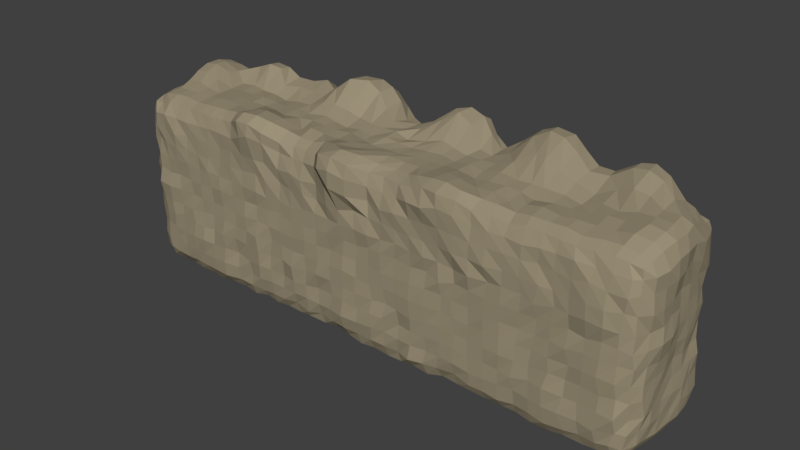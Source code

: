 # Source: terrain-large2.blend  (saved by Blender 2.79.0; exported with 4.5.12 LTS)
import bpy
from mathutils import Matrix  # noqa: F401  (used for matrix-valued properties, if any)

bpy.ops.wm.read_factory_settings(use_empty=True)
scene = bpy.context.scene
scene.name = 'Scene'

# ---- collections
col_collection_1 = bpy.data.collections.new('Collection 1'); scene.collection.children.link(col_collection_1)

# ---- materials (node trees are filled in below, after node groups)
mat_rock = bpy.data.materials.new('rock')
mat_rock.alpha_threshold = 0.0
mat_rock.use_transparent_shadow = False
mat_rock.diffuse_color = (0.3325, 0.2831, 0.1912, 1.0)
mat_rock.roughness = 0.5
mat_rock.line_color = (0.0, 0.0, 0.0, 1.0)

# ---- material node trees

# ---- world
world_world = bpy.data.worlds.new('World'); scene.world = world_world
world_world.color = (0.05088, 0.05088, 0.05088)
world_world.use_sun_shadow = False
world_world.sun_shadow_jitter_overblur = 0.0
world_world.cycles.sampling_method = 'MANUAL'

# ---- meshes
me_cube = bpy.data.meshes.new('Cube')
me_cube.from_pydata([(-0.9854, -2.019, -0.9725), (-0.9767, -2.357, 1.178), (-0.9373, 1.961, -1.003), (-1.058, 1.983, 0.8787), (0.9242, -1.958, -1.016), (0.9378, -1.805, 0.8356), (0.9661, 2.024, -1.069), (1.001, 2.343, 1.466), (-2.998, 1.974, -0.9332), (-3.005, -1.978, -1.023), (-2.965, -1.91, 0.8122), (-2.964, 2.302, 1.409), (-4.994, 2.037, -1.015), (-5.01, -2.02, -0.989), (-4.985, -1.903, 0.9358), (-4.986, 2.003, 1.002), (3.01, 1.948, 1.048), (3.032, 1.998, -0.9954), (2.935, -1.979, -0.986), (2.925, -2.121, 1.075), (5.031, 2.09, 1.244), (4.909, 2.008, -1.091), (5.01, -1.999, -0.9684), (5.021, -1.796, 0.7493), (-6.921, 1.902, -0.9765), (-7.025, -2.005, -0.9968), (-6.988, -1.788, 0.7925), (-7.063, 1.879, 1.094), (7.065, 2.136, 1.405), (7.03, 1.973, -0.9965), (7.01, -2.008, -0.986), (6.959, -1.845, 0.8147), (-8.739, 1.799, -1.076), (-8.728, -1.72, -0.9629), (-8.696, -1.708, 0.6611), (-8.766, 1.742, 0.8636), (8.697, 1.696, 0.693), (8.698, 1.758, -1.035), (8.765, -1.829, -1.027), (8.707, -1.695, 0.739), (-0.9052, 2.064, -2.924), (-1.005, -2.007, -3.002), (1.051, 1.924, -3.072), (1.083, -1.943, -3.009), (-2.929, 1.965, -2.939), (-2.971, -2.007, -2.987), (-5.055, 2.044, -2.988), (-5.048, -2.034, -2.946), (3.008, -1.987, -2.978), (3.065, 1.99, -2.969), (5.031, -2.057, -2.986), (4.973, 2.029, -2.911), (-6.94, 1.958, -3.085), (-6.925, -2.023, -3.02), (6.998, -1.889, -2.983), (7.004, 1.919, -2.918), (-8.762, 1.757, -2.997), (-8.825, -1.747, -2.995), (8.78, -1.771, -2.992), (8.756, 1.727, -3.06), (-1.004, 1.731, -4.809), (-0.9398, -1.748, -4.676), (1.065, 1.757, -4.785), (1.048, -1.778, -4.866), (-2.911, 1.738, -4.757), (-3.049, -1.728, -4.784), (-4.998, 1.787, -4.74), (-4.97, -1.729, -4.795), (3.008, -1.741, -4.728), (3.071, 1.846, -4.779), (5.035, -1.718, -4.82), (4.995, 1.704, -4.849), (-6.951, 1.805, -4.776), (-7.006, -1.815, -4.778), (6.989, -1.787, -4.777), (6.994, 1.843, -4.778), (-8.746, 1.705, -4.702), (-8.72, -1.661, -4.622), (8.643, -1.726, -4.676), (8.716, 1.732, -4.688), (-0.9783, -0.0891, 0.9762), (0.9863, 0.002206, 0.9981), (-2.906, 0.05053, 1.056), (-4.993, -0.006287, 1.006), (2.95, -0.0416, 0.9842), (4.883, -0.04917, 1.063), (-7.032, 0.04489, 0.9747), (7.1, -0.06959, 1.095), (-8.958, -0.03479, -0.9764), (-8.873, 0.04367, 0.9924), (8.991, -0.02861, -0.9709), (8.938, -0.02633, 1.083), (-8.973, 0.01741, -2.978), (8.979, 0.01108, -3.026), (-0.9676, 0.02444, -5.021), (0.9956, -0.02243, -5.002), (-2.99, -0.09398, -5.007), (-5.038, -0.05726, -5.018), (2.99, -0.0302, -4.952), (5.012, 0.03729, -5.128), (-7.035, -0.04241, -4.973), (7.065, -0.05605, -4.982), (-8.773, 0.001231, -4.775), (8.882, 0.007502, -4.793), (4.983, -1.995, -2.02), (-0.9928, -2.154, 0.09988), (-1.029, 0.9793, 1.099), (-1.009, 2.023, 0.002129), (0.001901, 2.011, -1.026), (-0.04206, 1.879, 0.8912), (1.07, 2.194, 0.2128), (3.07, -1.954, -1.974), (0.9749, -0.9827, 1.007), (0.946, -2.027, -0.07194), (0.001578, -2.048, -0.9632), (0.009159, -2.311, 1.089), (-0.9722, 2.011, -1.986), (-3.01, -1.996, -0.01203), (-3.098, 1.341, 1.83), (-3.001, 2.084, 0.05588), (-2.015, 2.021, -0.9922), (-2.005, 2.348, 1.39), (-1.998, -1.791, 0.7934), (-1.999, -2.01, -1.007), (1.061, 1.984, -1.926), (-4.971, -2.005, 0.03549), (-4.988, 1.123, 1.184), (-5.046, 2.022, 0.007393), (-3.92, 1.949, 0.9545), (-3.986, -2.166, 1.204), (-3.911, -2.067, -0.9971), (-4.05, 2.049, -0.9906), (3.039, 2.052, -0.06448), (-3.07, -2.009, -2.054), (2.985, -1.146, 1.167), (2.982, -2.083, 0.05825), (2.03, 2.042, -0.9951), (1.996, -1.991, -1.008), (1.964, -1.918, 0.9001), (1.939, 2.015, 1.118), (4.991, 2.015, -0.05371), (-4.967, -2.003, -2.004), (4.985, -1.002, 0.9812), (5.009, -2.015, -0.0007531), (3.865, 2.014, -0.9872), (3.988, -2.076, -1.01), (3.934, -1.948, 0.8305), (4.004, 2.275, 1.707), (-6.977, 1.948, -2.075), (-7.034, -1.975, -0.02211), (-6.934, 1.226, 1.412), (-7.007, 1.952, 0.002231), (-5.978, 1.995, -1.012), (-6.013, 1.878, 0.9932), (-5.971, -1.855, 0.8487), (-6.098, -2.041, -0.961), (7.025, 2.101, 0.0965), (-4.979, 2.002, -2.01), (7.015, -0.9816, 1.038), (7.003, -1.995, -0.0327), (6.049, -1.781, 0.8351), (6.021, 1.989, 1.005), (5.911, 2.06, -1.029), (5.996, -2.028, -1.091), (-8.915, -0.9873, -1.021), (-8.771, -1.786, -0.0235), (-8.996, 1.001, 1.066), (-8.755, 1.827, 0.04276), (-7.989, 2.013, -0.9433), (-8.036, 1.82, 0.8537), (-7.916, -1.78, 0.8428), (-7.989, -2.0, -1.005), (8.77, 1.819, 0.0446), (8.965, 0.9769, -0.9935), (8.847, -1.06, 0.994), (8.745, -1.778, 0.07812), (7.99, -1.752, 0.8567), (7.975, 1.861, 0.9209), (7.949, 1.926, -1.033), (8.018, -2.104, -0.9412), (-1.099, -1.98, -4.023), (0.08705, 1.958, -2.997), (8.789, 1.772, -4.004), (-0.05434, -2.024, -3.043), (8.782, -1.759, -3.98), (-1.976, 1.999, -2.962), (-1.986, -1.988, -3.043), (-6.982, 2.001, -4.006), (-3.982, -2.068, -3.063), (-4.026, 2.025, -2.993), (-7.031, -2.041, -4.044), (2.026, 1.986, -3.014), (2.022, -2.015, -3.124), (-8.772, -1.78, -4.0), (3.961, 1.998, -2.989), (3.956, -1.976, -3.023), (-5.017, 1.901, -3.891), (-5.949, 2.034, -2.905), (-6.042, -1.989, -3.002), (-3.003, 1.973, -4.006), (5.922, 1.976, -2.984), (5.918, -1.954, -3.029), (-8.977, -0.992, -3.002), (-7.963, 1.954, -2.971), (-7.925, -2.011, -3.034), (9.012, 0.9627, -3.008), (7.982, 2.012, -3.019), (8.038, -1.979, -2.967), (-0.9971, -1.96, -1.987), (-8.8, 1.742, -2.033), (-3.022, 1.991, -1.952), (7.022, 2.022, -1.992), (5.015, 1.943, -2.062), (-6.969, -1.949, -2.032), (6.996, -2.056, -1.987), (8.675, 1.777, -1.951), (-8.76, -1.734, -2.074), (8.822, -1.82, -1.954), (2.974, 2.027, -1.975), (0.9195, -1.988, -2.036), (-1.014, -0.9808, -4.984), (0.006038, 1.674, -4.806), (1.063, 0.9473, -4.997), (0.06012, -1.855, -4.815), (-2.935, -0.913, -4.927), (-1.986, 1.803, -4.768), (-2.094, -1.815, -4.712), (-5.004, -0.9635, -4.992), (-3.925, -1.768, -4.705), (-3.987, 1.757, -4.764), (2.923, 1.035, -4.976), (2.107, 1.757, -4.817), (2.002, -1.797, -4.79), (4.992, 1.005, -5.007), (3.994, 1.784, -4.802), (3.927, -1.823, -4.717), (-7.082, -1.015, -4.979), (-6.027, 1.802, -4.739), (-6.038, -1.765, -4.864), (7.076, 0.952, -4.986), (6.025, 1.694, -4.7), (6.028, -1.826, -4.817), (-8.76, -0.9788, -4.772), (-7.991, 1.777, -4.769), (-8.013, -1.717, -4.785), (8.795, 0.9952, -4.76), (7.999, 1.72, -4.737), (7.989, -1.768, -4.764), (1.031, -1.945, -3.982), (-5.007, -1.987, -4.006), (2.955, 2.002, -3.961), (1.01, 1.978, -3.971), (7.016, 2.0, -3.951), (3.014, -1.978, -3.964), (6.889, -2.043, -3.987), (-0.9717, 1.986, -4.002), (4.962, 1.984, -3.979), (-3.035, -1.957, -4.029), (4.989, -1.985, -3.983), (-8.722, 1.7, -4.003), (-0.9611, -1.027, 1.096), (0.9259, 1.5, 1.705), (-2.935, -0.9718, 0.9467), (-4.929, -1.124, 1.091), (2.981, 1.126, 1.122), (4.948, 1.38, 1.626), (-6.948, -0.9143, 0.9861), (7.084, 1.37, 1.711), (-8.977, 0.9922, -1.02), (-8.733, -0.8858, 0.8424), (9.051, -0.9356, -1.032), (8.791, 0.8571, 0.9597), (-8.99, 0.9644, -3.026), (9.015, -1.01, -3.012), (-0.9251, 1.048, -4.952), (0.9932, -0.9951, -4.996), (-3.054, 1.026, -4.998), (-5.035, 0.9721, -4.974), (2.99, -0.8998, -4.985), (4.98, -0.9853, -4.998), (-6.989, 1.03, -5.046), (7.006, -0.9922, -5.012), (-8.746, 1.002, -4.849), (8.783, -1.013, -4.74), (-8.928, -0.008814, -4.029), (8.065, 0.005582, -4.952), (-8.004, 0.06205, -5.016), (6.012, -0.01304, -5.028), (-6.057, -0.09966, -4.989), (3.993, 0.01598, -5.02), (-4.008, -0.02579, -4.997), (-1.882, -0.006755, -4.987), (-0.003263, 0.01593, -5.031), (2.013, 0.004029, -4.939), (8.996, 0.014, -1.992), (-8.965, -0.002662, -1.99), (9.033, 0.06793, -3.998), (9.056, -0.1074, 0.1575), (-8.168, 0.04367, 1.28), (-8.984, -0.0428, -0.0604), (8.112, -0.1056, 1.285), (-6.029, 0.01508, 1.01), (4.039, -0.014, 1.032), (6.047, -0.08135, 0.9568), (1.976, -0.02416, 0.9766), (-2.006, -0.02844, 0.9459), (-4.01, -0.01767, 1.044), (-0.06825, -0.0283, 0.9932), (-0.02269, 0.9641, 1.127), (-4.069, -1.261, 1.339), (-2.049, -0.9621, 1.03), (2.067, 1.023, 1.022), (6.058, 1.234, 1.302), (3.965, 1.614, 1.895), (-6.043, -0.9805, 1.085), (8.031, 0.9896, 1.327), (-9.038, -0.9108, -0.07604), (-7.976, -0.9566, 0.9823), (9.017, 0.8844, -0.03616), (9.094, 0.9395, -4.065), (-8.989, -0.9671, -2.015), (8.989, 0.9741, -2.005), (1.984, -0.9955, -5.002), (0.03206, 0.9041, -4.967), (-1.973, 1.001, -4.991), (-4.0, 0.9098, -4.947), (3.968, -0.9658, -5.014), (-6.003, 0.9003, -4.967), (6.016, -0.9752, -4.985), (-7.989, 0.9991, -4.983), (7.953, -0.9822, -4.963), (-8.916, -1.008, -4.01), (0.04315, 1.985, -3.926), (-7.97, 1.991, -3.973), (-4.006, -2.013, -4.026), (4.084, -1.996, -4.038), (-8.995, 1.008, -4.104), (3.866, 1.943, -3.983), (5.972, -1.988, -3.995), (-2.016, -1.976, -4.009), (5.987, 1.956, -3.97), (-1.985, 2.002, -4.019), (7.939, -2.011, -4.06), (7.98, 1.013, -5.0), (-7.989, -0.9809, -5.009), (5.968, 0.9616, -4.904), (-6.008, -0.977, -5.045), (4.003, 1.032, -5.049), (-3.975, -1.026, -4.995), (-2.024, -1.021, -4.968), (0.02063, -0.9652, -5.009), (2.012, 0.9831, -4.989), (1.98, -2.006, -1.991), (3.923, 2.051, -2.032), (-0.01373, -1.949, -2.007), (2.037, 2.022, -1.96), (9.015, -0.9376, -2.087), (-2.024, 1.999, -1.976), (7.959, -2.01, -1.965), (-9.016, 0.9964, -2.09), (-8.007, -2.049, -2.021), (8.068, 2.037, -1.973), (6.068, -1.957, -2.009), (-4.024, 2.032, -4.041), (-8.032, -1.928, -3.928), (-5.98, 1.996, -3.969), (9.01, -1.005, -3.928), (0.02967, -2.063, -3.989), (-6.094, -2.033, -4.034), (2.022, 1.949, -4.064), (7.984, 1.988, -3.979), (1.997, -1.977, -4.014), (-5.977, 2.043, -1.953), (7.993, -2.011, 0.01273), (7.995, 2.085, 0.04131), (9.029, -1.026, 0.06411), (-4.019, -1.983, -2.013), (-8.339, 0.9592, 1.358), (-8.002, -1.996, -0.01477), (-9.034, 0.9454, 0.03323), (0.07802, 1.979, -2.072), (6.013, -1.926, 0.03696), (6.007, 1.989, -0.01036), (8.069, -1.061, 1.204), (3.943, -1.945, -2.032), (-6.033, 1.267, 1.545), (-6.009, -1.986, -0.01645), (-7.968, 1.925, -0.01535), (3.967, -2.023, -0.05072), (3.991, 2.165, 0.2549), (3.991, -1.025, 1.049), (6.048, -1.059, 1.021), (1.976, -2.036, 0.004446), (2.017, 2.019, 0.01505), (1.979, -1.007, 1.065), (-1.943, -2.046, -1.998), (-3.929, -2.063, 0.05199), (-4.094, 2.012, 0.006519), (-7.948, 2.037, -2.013), (-6.044, 2.004, -0.06786), (-3.998, 2.059, -1.97), (-2.039, 1.498, 1.618), (-2.019, -2.068, -0.05995), (-3.907, 1.016, 1.177), (-0.05149, -1.105, 1.095), (5.956, 1.935, -2.052), (-0.07931, -2.297, 0.1132), (-5.947, -1.986, -2.024), (-0.09642, 1.999, -0.04789), (-2.029, 2.108, 0.0472), (5.004, -2.047, -1.488), (-0.9682, -2.447, 0.762), (-0.9628, 1.492, 0.9739), (-0.9827, 2.017, -0.495), (-0.4405, 1.937, -0.9572), (0.5301, 2.252, 1.368), (1.044, 1.999, -0.499), (3.056, -1.958, -2.493), (1.039, -1.352, 0.9265), (1.002, -2.001, -0.4793), (0.4618, -2.047, -0.9904), (-0.4679, -2.403, 1.229), (-1.017, 2.049, -1.41), (-2.979, -1.88, 0.4881), (-3.036, 2.014, 1.757), (-3.01, 2.007, -0.496), (-2.559, 1.975, -0.9958), (-1.531, 2.21, 1.087), (-2.486, -1.777, 0.7893), (-1.508, -2.039, -0.9459), (1.021, 1.902, -2.557), (-4.895, -2.027, 0.461), (-4.979, 1.684, 1.238), (-5.01, 2.048, -0.5124), (-4.451, 2.104, 1.114), (-3.491, -2.114, 1.042), (-4.545, -2.035, -0.9917), (-3.507, 1.917, -0.9415), (2.971, 2.108, -0.5218), (-3.035, -1.974, -1.448), (2.939, -1.675, 1.241), (2.969, -2.015, -0.5083), (2.509, 2.016, -1.034), (1.494, -2.021, -0.9117), (2.381, -1.996, 1.031), (1.546, 2.239, 1.433), (4.993, 1.98, -0.5246), (-4.935, -2.046, -2.494), (4.981, -1.453, 0.9287), (5.015, -2.012, -0.4963), (4.46, 1.938, -0.9815), (3.422, -1.93, -1.065), (4.505, -1.83, 0.7916), (3.557, 2.229, 1.525), (-6.98, 1.952, -1.508), (-7.048, -1.983, 0.429), (-7.005, 1.648, 1.359), (-7.015, 1.95, -0.5056), (-6.422, 1.999, -1.017), (-5.519, 1.876, 0.7938), (-6.489, -1.816, 0.8429), (-5.632, -1.988, -1.002), (7.004, 1.989, -0.4827), (-4.97, 2.015, -2.541), (6.965, -1.525, 0.9642), (6.97, -1.989, -0.4923), (6.502, -1.808, 0.8267), (5.494, 1.939, 0.9101), (5.498, 1.971, -1.032), (6.587, -1.962, -0.9909), (-9.029, -1.412, -1.045), (-8.757, -1.744, 0.4308), (-8.921, 1.442, 0.954), (-8.857, 1.833, -0.5182), (-8.425, 1.965, -0.9838), (-7.554, 1.786, 0.8302), (-8.369, -1.708, 0.6677), (-7.59, -2.017, -0.9814), (8.838, 1.764, -0.5754), (8.875, 1.4, -1.048), (8.779, -1.431, 0.8452), (8.736, -1.804, -0.4787), (8.35, -1.737, 0.8118), (7.557, 1.994, 1.145), (7.495, 1.998, -1.006), (8.408, -1.967, -1.01), (-0.9925, -1.941, -4.429), (-0.4753, 1.968, -2.986), (8.807, 1.803, -3.489), (0.6028, -1.986, -3.057), (8.697, -1.739, -4.473), (-2.502, 2.045, -2.956), (-1.548, -2.051, -2.965), (-6.931, 2.048, -3.541), (-4.56, -1.997, -3.02), (-3.505, 2.031, -2.973), (-6.98, -2.082, -3.502), (2.516, 2.013, -3.001), (1.515, -1.991, -3.031), (-8.669, -1.778, -4.482), (4.423, 1.991, -3.013), (3.504, -1.976, -3.0), (-4.99, 1.956, -3.391), (-6.479, 2.009, -3.004), (-5.564, -2.089, -2.968), (-2.962, 1.919, -4.465), (5.501, 2.011, -2.966), (6.549, -1.993, -2.916), (-8.969, -1.387, -2.934), (-8.449, 1.978, -3.029), (-7.528, -1.989, -2.932), (9.021, 1.375, -2.982), (7.557, 1.932, -3.02), (8.457, -1.895, -2.932), (-1.034, -2.059, -1.41), (-8.765, 1.781, -1.51), (-3.003, 1.999, -2.477), (7.028, 1.984, -2.468), (4.96, 1.991, -1.524), (-6.98, -2.034, -2.552), (7.014, -1.929, -1.446), (8.722, 1.727, -2.554), (-8.783, -1.77, -2.506), (8.762, -1.871, -1.533), (2.936, 1.958, -2.51), (0.9522, -2.043, -1.42), (-1.003, -1.448, -4.903), (-0.4706, 1.743, -4.87), (1.012, 1.386, -4.913), (0.5038, -1.784, -4.807), (-2.962, -1.434, -4.984), (-2.466, 1.744, -4.763), (-1.463, -1.785, -4.741), (-5.021, -1.505, -4.854), (-4.466, -1.799, -4.829), (-3.477, 1.752, -4.778), (3.038, 1.423, -4.998), (2.582, 1.732, -4.748), (1.564, -1.826, -4.807), (4.99, 1.466, -4.937), (4.518, 1.783, -4.825), (3.582, -1.798, -4.723), (-7.033, -1.454, -4.929), (-6.487, 1.854, -4.728), (-5.52, -1.779, -4.781), (7.015, 1.427, -4.937), (5.461, 1.711, -4.67), (6.552, -1.758, -4.878), (-8.742, -1.42, -4.746), (-8.42, 1.765, -4.75), (-7.524, -1.705, -4.827), (8.76, 1.453, -4.767), (7.481, 1.73, -4.789), (8.444, -1.743, -4.728), (0.9909, -2.031, -3.491), (-5.024, -1.918, -3.495), (3.059, 2.05, -4.432), (0.9727, 1.895, -3.475), (7.066, 2.027, -3.413), (3.036, -1.977, -3.493), (7.072, -1.943, -4.498), (-0.9975, 1.992, -4.379), (5.009, 2.063, -3.42), (-3.023, -1.937, -4.434), (4.981, -1.922, -4.534), (-8.693, 1.759, -4.42), (-0.9175, -0.4658, 0.9666), (1.056, 0.6339, 1.141), (-3.031, -0.4064, 1.029), (-4.999, -0.4516, 1.022), (2.981, 0.4988, 1.029), (4.94, 0.5777, 1.356), (-6.961, -0.5489, 0.9918), (7.061, 0.6738, 1.442), (-8.984, 0.4707, -1.005), (-8.787, -0.4926, 0.83), (9.015, -0.5187, -0.9141), (8.863, 0.4036, 1.125), (-8.98, 0.4911, -2.999), (8.981, -0.5209, -3.041), (-0.9489, 0.485, -5.08), (0.9511, -0.4752, -5.037), (-3.013, 0.4824, -5.017), (-5.021, 0.4803, -5.007), (3.011, -0.4955, -4.923), (5.062, -0.5006, -4.981), (-6.979, 0.5402, -5.068), (6.991, -0.5495, -5.026), (-8.69, 0.5215, -4.74), (8.823, -0.5605, -4.801), (-8.919, -0.001326, -4.45), (8.477, 0.0001092, -4.946), (-8.422, 0.01922, -4.94), (6.484, -0.01912, -5.111), (-6.57, 0.05115, -4.942), (4.505, 0.09732, -5.033), (-4.494, -0.03366, -5.009), (-2.502, -0.04812, -5.021), (-0.4704, 0.03218, -5.017), (2.582, -0.01179, -5.06), (8.941, 0.04553, -2.483), (-8.978, 0.0104, -2.384), (9.047, -0.09087, -4.428), (8.951, -0.0408, -0.4341), (-8.655, 0.05299, 1.211), (-8.89, -0.003302, -0.4537), (8.603, -0.1176, 1.281), (-6.52, 0.02482, 1.013), (4.474, -0.003143, 1.051), (6.543, 0.09471, 1.079), (2.448, -0.01172, 1.03), (-2.494, -0.0004039, 1.007), (-4.518, -0.02252, 0.9899), (0.3994, 0.01472, 0.9475), (5.005, -2.005, -2.501), (-0.9916, -2.098, -0.4802), (-0.996, 0.4647, 1.053), (-0.9972, 2.066, 0.4363), (0.5008, 1.996, -1.015), (-0.541, 1.821, 0.7764), (1.001, 2.474, 1.016), (3.013, -2.038, -1.575), (0.9785, -0.4969, 0.9965), (0.9927, -1.932, 0.4247), (-0.539, -2.093, -0.9596), (0.4871, -1.886, 0.8692), (-0.8867, 2.061, -2.493), (-2.966, -1.929, -0.4622), (-3.025, 0.5538, 1.251), (-2.985, 2.319, 0.8939), (-1.458, 2.083, -1.02), (-2.378, 2.439, 1.467), (-1.532, -1.876, 0.8442), (-2.493, -2.007, -1.078), (0.9969, 1.969, -1.529), (-5.044, -2.012, -0.5134), (-5.05, 0.4858, 0.9027), (-5.012, 2.075, 0.5641), (-3.437, 2.029, 1.16), (-4.487, -2.147, 1.17), (-3.533, -1.998, -1.096), (-4.524, 2.097, -0.9628), (2.994, 2.054, 0.5842), (-2.998, -1.981, -2.517), (3.006, -0.5314, 0.9619), (2.968, -2.163, 0.675), (1.504, 2.007, -1.008), (2.472, -2.049, -0.9753), (1.498, -1.855, 0.8201), (2.588, 1.801, 0.823), (4.957, 2.149, 0.7568), (-5.01, -2.017, -1.504), (4.917, -0.5575, 0.9161), (4.981, -1.941, 0.4347), (3.467, 2.002, -0.9605), (4.574, -1.969, -1.008), (3.51, -2.036, 1.009), (4.525, 2.229, 1.574), (-7.035, 1.958, -2.566), (-7.015, -2.005, -0.5086), (-7.082, 0.5738, 0.9747), (-6.995, 1.945, 0.5083), (-5.473, 2.056, -1.048), (-6.486, 1.902, 1.265), (-5.409, -1.853, 0.8767), (-6.515, -1.979, -1.03), (7.118, 2.172, 0.8847), (-4.924, 2.098, -1.564), (7.014, -0.4549, 1.109), (7.055, -1.992, 0.5094), (5.514, -1.761, 0.868), (6.644, 2.12, 1.305), (6.422, 1.913, -0.9531), (5.619, -2.007, -0.955), (-8.956, -0.4914, -0.9742), (-8.803, -1.795, -0.5436), (-9.039, 0.4586, 1.06), (-8.79, 1.696, 0.5831), (-7.519, 2.028, -0.9351), (-8.432, 1.763, 0.9002), (-7.492, -1.809, 0.7439), (-8.451, -1.964, -0.9845), (8.76, 1.775, 0.4413), (8.989, 0.3968, -0.9755), (8.93, -0.5739, 1.107), (8.738, -1.7, 0.4639), (7.435, -1.79, 0.8483), (8.424, 1.739, 0.7397), (8.395, 1.921, -0.9931), (7.529, -2.102, -0.9147), (-0.9305, -1.991, -3.466), (0.506, 1.969, -2.906), (8.815, 1.698, -4.452), (-0.5035, -2.006, -3.063), (8.758, -1.688, -3.551), (-1.422, 1.972, -2.903), (-2.539, -2.088, -3.056), (-7.053, 1.935, -4.498), (-3.561, -1.944, -3.079), (-4.534, 2.112, -2.995), (-6.998, -1.96, -4.454), (1.575, 1.932, -3.03), (2.506, -1.98, -3.031), (-8.736, -1.759, -3.537), (3.52, 1.924, -3.042), (4.499, -2.006, -3.009), (-5.012, 1.924, -4.357), (-5.489, 2.008, -2.975), (-6.462, -2.055, -3.01), (-2.993, 2.001, -3.49), (6.44, 1.96, -2.999), (5.49, -1.994, -3.032), (-8.981, -0.4914, -2.99), (-7.443, 2.034, -3.101), (-8.421, -1.911, -3.007), (9.01, 0.5117, -3.028), (8.431, 1.898, -2.993), (7.469, -1.963, -2.923), (-1.013, -2.012, -2.519), (-8.768, 1.772, -2.504), (-3.031, 2.028, -1.461), (6.961, 1.991, -1.448), (5.002, 1.985, -2.497), (-7.003, -1.974, -1.535), (7.095, -1.936, -2.497), (8.708, 1.806, -1.489), (-8.812, -1.784, -1.491), (8.762, -1.795, -2.489), (2.921, 1.99, -1.548), (1.014, -1.986, -2.52), (-1.001, -0.4839, -5.026), (0.5283, 1.811, -4.806), (1.033, 0.5209, -5.005), (-0.4912, -1.79, -4.762), (-2.982, -0.5155, -4.983), (-1.534, 1.823, -4.773), (-2.465, -1.784, -4.763), (-5.084, -0.5435, -5.026), (-3.495, -1.789, -4.791), (-4.483, 1.779, -4.73), (3.002, 0.4666, -5.026), (1.447, 1.708, -4.746), (2.53, -1.814, -4.835), (4.989, 0.5248, -5.02), (3.519, 1.786, -4.711), (4.512, -1.758, -4.791), (-7.024, -0.4911, -5.004), (-5.497, 1.841, -4.702), (-6.521, -1.779, -4.799), (7.03, 0.4286, -5.04), (6.513, 1.736, -4.752), (5.477, -1.737, -4.787), (-8.707, -0.4614, -4.758), (-7.476, 1.792, -4.771), (-8.416, -1.772, -4.763), (8.897, 0.5377, -4.739), (8.429, 1.743, -4.761), (7.597, -1.745, -4.826), (1.024, -1.946, -4.459), (-4.993, -1.933, -4.451), (2.985, 2.001, -3.488), (1.022, 1.934, -4.433), (6.932, 1.952, -4.499), (2.914, -1.922, -4.406), (7.007, -1.963, -3.484), (-0.9634, 2.003, -3.469), (4.978, 1.92, -4.438), (-2.981, -1.94, -3.568), (5.009, -1.994, -3.507), (-8.715, 1.749, -3.431), (-1.061, -1.583, 1.194), (1.041, 1.988, 1.742), (-2.962, -1.496, 1.066), (-4.985, -1.609, 1.162), (2.987, 1.739, 1.297), (5.038, 1.781, 1.53), (-6.947, -1.431, 0.9416), (7.002, 1.907, 1.682), (-8.965, 1.474, -1.049), (-8.755, -1.381, 0.7402), (8.907, -1.385, -1.069), (8.708, 1.479, 0.703), (-8.958, 1.444, -3.007), (8.966, -1.489, -2.97), (-0.9359, 1.491, -4.91), (1.017, -1.446, -4.973), (-3.046, 1.496, -4.977), (-5.016, 1.438, -4.898), (2.969, -1.435, -4.92), (4.987, -1.405, -4.944), (-6.983, 1.449, -4.948), (7.0, -1.427, -5.029), (-8.757, 1.431, -4.753), (8.744, -1.414, -4.713), (-8.928, -0.003328, -3.47), (7.495, 0.06465, -5.078), (-7.479, 0.03103, -5.039), (5.499, 0.02918, -5.048), (-5.453, -0.09254, -4.955), (3.487, 0.01186, -5.02), (-3.499, -0.03165, -4.986), (-1.378, -0.05088, -4.972), (0.5096, 0.05727, -5.036), (1.501, 0.0125, -5.003), (9.017, 0.02729, -1.452), (-8.906, -0.06252, -1.522), (9.06, 0.05705, -3.498), (9.096, -0.1518, 0.7059), (-7.668, -0.02482, 1.154), (-8.981, 0.008432, 0.5161), (7.58, -0.03248, 1.223), (-5.466, -0.05896, 1.073), (3.462, 0.02091, 1.084), (5.487, -0.006693, 1.03), (1.438, 0.05786, 1.003), (-1.5, 0.001845, 1.001), (-3.572, -0.01863, 0.9931), (-0.4696, -0.04862, 1.07), (-0.0721, 0.4301, 0.9278), (-0.03277, 1.577, 1.16), (0.4874, 1.277, 1.424), (-0.5199, 0.9843, 0.9949), (-4.501, -1.214, 1.266), (-3.485, -1.157, 1.197), (-3.923, -1.808, 1.386), (-3.984, -0.6631, 1.046), (-2.544, -0.9862, 1.093), (-1.554, -0.9128, 0.9856), (-1.997, -1.475, 0.9504), (-2.01, -0.4756, 1.008), (2.523, 0.9496, 0.9701), (1.495, 1.354, 1.513), (1.993, 1.68, 1.244), (1.986, 0.4975, 0.9887), (6.613, 1.405, 1.635), (5.509, 1.13, 1.313), (5.992, 1.634, 1.281), (6.065, 0.5178, 1.03), (4.452, 1.511, 1.862), (3.453, 1.546, 1.62), (3.909, 2.056, 1.851), (4.005, 0.9022, 1.483), (-6.516, -0.9759, 1.053), (-5.536, -1.064, 1.085), (-6.013, -1.51, 1.04), (-6.04, -0.4576, 1.062), (8.519, 0.9494, 1.107), (7.558, 1.306, 1.561), (8.095, 1.533, 1.101), (8.046, 0.4002, 1.258), (-8.963, -0.4415, -0.01358), (-8.95, -1.372, -0.04432), (-8.986, -0.9728, -0.5001), (-8.926, -0.8738, 0.4037), (-8.408, -0.92, 0.9362), (-7.507, -0.9786, 0.9982), (-7.96, -1.381, 0.9524), (-8.005, -0.4259, 1.1), (8.947, 0.4412, 0.1695), (8.933, 1.388, -0.04267), (8.927, 0.9234, -0.4355), (9.004, 0.9866, 0.5), (9.059, 0.985, -4.424), (9.036, 0.9175, -3.513), (9.026, 1.476, -4.068), (9.102, 0.4821, -3.931), (-8.971, -1.005, -2.546), (-9.069, -0.9549, -1.515), (-8.951, -1.444, -1.898), (-8.966, -0.4226, -2.004), (8.91, 1.021, -2.571), (8.99, 1.003, -1.482), (8.889, 1.412, -2.012), (9.021, 0.5127, -2.066), (2.49, -0.9421, -5.016), (1.397, -1.015, -5.065), (1.96, -1.47, -4.914), (1.997, -0.4926, -5.004), (0.002204, 0.5723, -4.991), (-0.03362, 1.447, -4.942), (-0.4927, 0.9117, -5.051), (0.5391, 0.9728, -4.983), (-2.484, 1.052, -5.015), (-1.502, 1.034, -5.006), (-1.884, 1.473, -4.885), (-1.887, 0.4645, -5.061), (-4.509, 0.9783, -4.983), (-3.525, 0.9679, -5.018), (-3.93, 1.49, -4.983), (-4.006, 0.4831, -5.0), (4.427, -0.9597, -5.01), (3.51, -1.023, -4.993), (3.969, -1.368, -4.935), (4.047, -0.4589, -5.047), (-6.509, 0.9805, -5.002), (-5.547, 0.9522, -4.994), (-6.032, 1.429, -4.854), (-6.026, 0.4401, -5.082), (6.487, -0.9529, -5.058), (5.476, -0.9989, -5.021), (5.987, -1.48, -4.936), (5.919, -0.5244, -5.029), (-8.445, 1.081, -4.917), (-7.435, 1.008, -4.996), (-7.943, 1.448, -4.948), (-7.933, 0.5355, -4.916), (8.474, -0.9932, -4.912), (7.51, -1.001, -5.01), (7.996, -1.444, -4.936), (8.073, -0.5625, -4.966), (-8.928, -0.9811, -4.448), (-8.97, -0.9929, -3.534), (-8.989, -1.518, -3.962), (-8.965, -0.4953, -3.991), (-0.04496, 1.929, -4.402), (0.01957, 1.969, -3.471), (-0.5718, 2.012, -3.981), (0.4957, 1.933, -3.977), (-7.984, 1.93, -4.423), (-7.96, 2.055, -3.479), (-8.427, 1.968, -3.909), (-7.416, 2.01, -3.964), (-3.922, -1.896, -4.484), (-3.999, -2.035, -3.549), (-3.492, -1.989, -3.981), (-4.416, -1.929, -4.051), (4.045, -1.95, -4.461), (3.984, -1.983, -3.521), (4.505, -2.001, -4.0), (3.487, -1.999, -3.949), (-8.929, 0.9901, -4.528), (-8.967, 1.015, -3.572), (-8.986, 0.4963, -4.009), (-8.921, 1.434, -4.01), (3.96, 1.907, -4.402), (3.911, 2.029, -3.549), (3.412, 2.037, -3.897), (4.433, 2.003, -3.97), (5.993, -1.936, -4.467), (5.949, -1.97, -3.44), (6.401, -2.007, -4.032), (5.474, -1.941, -3.967), (-2.022, -1.931, -4.507), (-2.053, -1.979, -3.558), (-1.513, -1.985, -4.012), (-2.516, -1.977, -4.012), (6.013, 1.949, -4.464), (6.022, 2.009, -3.486), (5.413, 1.935, -3.912), (6.496, 1.989, -3.97), (-1.986, 1.946, -4.438), (-1.988, 1.901, -3.473), (-2.485, 1.983, -3.993), (-1.45, 1.955, -3.975), (8.001, -1.906, -4.468), (7.99, -1.985, -3.481), (8.517, -1.887, -3.938), (7.458, -1.97, -4.01), (8.475, 1.019, -4.913), (7.483, 0.9726, -5.051), (8.036, 0.4452, -5.038), (8.014, 1.449, -4.921), (-8.42, -0.9994, -4.947), (-7.523, -0.9999, -5.04), (-7.929, -0.4653, -5.029), (-8.021, -1.464, -4.983), (6.593, 0.978, -5.028), (5.464, 0.9467, -4.975), (6.047, 0.4314, -4.952), (6.007, 1.438, -4.876), (-6.599, -0.9545, -4.934), (-5.479, -1.048, -4.942), (-6.07, -0.4824, -5.073), (-6.04, -1.397, -4.921), (4.472, 1.072, -5.089), (3.499, 1.019, -5.015), (3.918, 0.4577, -4.994), (4.034, 1.418, -5.008), (-4.573, -0.9563, -4.968), (-3.452, -0.9935, -4.94), (-4.062, -0.5791, -4.973), (-4.033, -1.369, -4.959), (-2.395, -0.962, -4.982), (-1.493, -0.9934, -4.968), (-1.915, -0.5931, -4.981), (-2.009, -1.464, -4.88), (-0.01182, -1.434, -4.919), (-0.001326, -0.4975, -5.017), (-0.5035, -0.9611, -4.967), (0.5499, -1.006, -5.03), (2.547, 0.978, -5.035), (1.487, 0.9814, -4.93), (2.032, 0.5731, -4.951), (2.002, 1.426, -4.946), (1.979, -2.052, -2.503), (2.031, -1.981, -1.465), (2.52, -2.013, -1.952), (1.427, -1.994, -2.049), (3.938, 1.967, -2.497), (3.909, 2.019, -1.481), (3.474, 1.999, -2.001), (4.482, 1.969, -2.071), (0.01798, -2.015, -2.536), (0.04766, -1.951, -1.505), (0.4977, -2.005, -1.933), (-0.4941, -2.0, -1.99), (2.007, 1.979, -2.465), (2.042, 2.031, -1.41), (1.515, 2.038, -1.973), (2.557, 2.017, -2.077), (8.989, -0.9597, -2.52), (9.113, -1.009, -1.498), (9.036, -0.4787, -1.997), (8.953, -1.398, -1.998), (-1.992, 1.995, -2.481), (-2.034, 1.982, -1.461), (-2.524, 2.011, -1.969), (-1.494, 2.013, -1.981), (7.902, -2.022, -2.432), (7.956, -1.97, -1.419), (8.421, -1.935, -1.931), (7.491, -1.973, -1.929), (-8.983, 0.9387, -2.455), (-8.991, 0.9744, -1.469), (-8.911, 0.424, -1.943), (-8.922, 1.379, -2.041), (-8.036, -1.986, -2.609), (-7.98, -1.963, -1.55), (-7.547, -2.006, -2.022), (-8.496, -2.035, -1.98), (7.995, 1.994, -2.51), (8.007, 2.017, -1.572), (7.54, 2.056, -2.013), (8.387, 1.875, -2.075), (5.965, -1.935, -2.506), (6.083, -1.927, -1.527), (6.495, -1.947, -1.99), (5.573, -1.934, -2.03), (-4.023, 1.909, -4.411), (-4.009, 2.025, -3.529), (-4.609, 1.964, -3.948), (-3.498, 1.998, -3.936), (-7.987, -1.942, -4.46), (-8.013, -1.967, -3.493), (-7.473, -2.004, -4.02), (-8.432, -1.935, -4.027), (-5.974, 1.941, -4.395), (-5.952, 1.995, -3.434), (-6.471, 1.994, -4.005), (-5.485, 2.041, -4.008), (8.939, -0.9957, -4.436), (9.001, -0.9394, -3.469), (9.014, -0.5029, -3.986), (8.92, -1.412, -3.987), (0.0151, -1.963, -4.437), (0.04839, -2.005, -3.562), (0.6038, -2.052, -3.954), (-0.5656, -2.088, -4.007), (-6.014, -2.004, -4.471), (-6.053, -2.038, -3.511), (-5.621, -2.054, -4.005), (-6.587, -2.015, -4.056), (2.069, 1.91, -4.478), (2.047, 2.028, -3.553), (1.501, 2.036, -3.908), (2.51, 1.996, -3.983), (7.961, 1.937, -4.535), (8.023, 2.026, -3.582), (7.503, 1.949, -3.913), (8.472, 1.89, -3.991), (1.957, -2.037, -4.481), (2.001, -1.968, -3.561), (2.542, -1.928, -3.996), (1.533, -1.978, -3.998), (-5.994, 1.98, -2.491), (-5.935, 2.019, -1.5), (-6.464, 1.967, -1.992), (-5.455, 1.97, -1.991), (8.542, -2.001, 0.01826), (7.49, -2.019, 0.106), (8.054, -1.916, 0.4812), (8.003, -2.095, -0.4746), (8.445, 1.932, -0.01043), (7.565, 2.064, 0.04789), (8.043, 1.997, -0.5108), (7.992, 1.96, 0.4431), (8.938, -1.451, 0.05874), (9.126, -0.6112, 0.1453), (9.038, -1.039, -0.5366), (9.077, -1.037, 0.5526), (-4.03, -2.087, -2.557), (-3.986, -1.982, -1.491), (-3.505, -2.013, -2.034), (-4.471, -2.077, -1.998), (-8.718, 1.001, 1.333), (-7.656, 0.9095, 1.185), (-8.279, 0.5222, 1.397), (-8.145, 1.485, 1.159), (-8.469, -1.97, -0.02475), (-7.492, -2.081, -0.07787), (-7.993, -2.01, -0.5065), (-7.988, -2.014, 0.4692), (-8.964, 1.526, -0.00701), (-9.032, 0.507, -0.04065), (-9.001, 0.9, -0.4927), (-9.096, 0.9811, 0.6236), (0.04531, 1.956, -2.524), (0.004743, 1.961, -1.517), (-0.5045, 1.905, -1.947), (0.5393, 1.927, -2.067), (6.496, -1.959, 0.02492), (5.528, -1.993, -0.01565), (6.032, -1.947, 0.4832), (6.112, -2.039, -0.502), (6.572, 2.068, 0.0257), (5.509, 1.927, -0.09325), (5.986, 2.007, -0.5042), (6.015, 2.026, 0.5728), (8.558, -1.015, 1.132), (7.548, -0.992, 1.079), (8.179, -0.5529, 1.298), (8.024, -1.467, 1.038), (4.003, -1.986, -2.526), (3.968, -1.981, -1.483), (4.496, -2.034, -2.105), (3.402, -1.965, -1.991), (-6.475, 1.241, 1.593), (-5.563, 0.9815, 1.153), (-6.067, 0.4834, 1.017), (-6.015, 1.65, 1.485), (-6.508, -1.992, 0.02246), (-5.517, -1.957, -0.04056), (-6.038, -1.995, -0.5122), (-5.975, -1.968, 0.4695), (-8.43, 1.925, 0.05621), (-7.486, 1.918, 0.03105), (-7.917, 1.867, 0.482), (-7.977, 1.974, -0.4912), (4.478, -2.02, -0.0146), (3.445, -2.065, 0.03115), (3.986, -1.968, 0.4632), (3.933, -2.031, -0.5252), (4.484, 2.049, 0.2191), (3.487, 2.116, 0.2012), (3.974, 2.019, -0.4882), (4.049, 2.435, 1.214), (4.479, -1.073, 0.9501), (3.526, -1.098, 1.033), (4.013, -0.5251, 1.032), (3.957, -1.513, 1.018), (6.496, -0.9778, 1.036), (5.45, -0.9637, 1.053), (6.003, -0.5035, 1.001), (5.984, -1.457, 0.9905), (2.48, -2.058, 0.03584), (1.439, -2.073, 0.01622), (1.963, -2.127, 0.5261), (1.973, -2.029, -0.5088), (2.553, 1.989, -0.05026), (1.527, 2.157, 0.3253), (2.048, 2.084, -0.5201), (2.072, 1.995, 0.5385), (2.522, -1.063, 1.168), (1.502, -0.9792, 1.02), (1.976, -0.4881, 1.02), (1.903, -1.566, 1.09), (-2.019, -2.022, -2.505), (-2.013, -2.033, -1.54), (-1.501, -2.013, -1.994), (-2.49, -2.025, -2.062), (-4.468, -2.046, 0.06101), (-3.573, -1.983, 0.03507), (-3.931, -2.007, -0.4156), (-4.037, -2.218, 0.818), (-4.508, 2.032, -0.01568), (-3.554, 2.069, 0.05526), (-4.01, 2.008, 0.5195), (-4.042, 2.08, -0.564), (-7.974, 1.997, -2.512), (-7.905, 1.97, -1.512), (-8.407, 1.896, -1.93), (-7.505, 1.994, -1.992), (-6.517, 1.978, 0.05461), (-5.57, 2.011, -0.06067), (-6.041, 1.936, 0.3471), (-5.997, 1.954, -0.5157), (-4.064, 2.017, -2.505), (-4.0, 2.086, -1.425), (-4.544, 2.024, -1.924), (-3.508, 1.958, -1.967), (-2.531, 1.554, 1.854), (-1.544, 1.232, 1.273), (-2.036, 0.5882, 1.058), (-1.988, 2.036, 1.633), (-2.467, -2.046, 0.04627), (-1.449, -1.994, -0.01868), (-1.937, -2.061, -0.4849), (-1.994, -1.943, 0.4829), (-4.473, 1.123, 1.156), (-3.502, 1.15, 1.488), (-3.973, 0.4748, 1.028), (-3.948, 1.52, 1.261), (0.003316, -1.743, 1.2), (-0.05289, -0.576, 0.9826), (0.4336, -0.9895, 1.043), (-0.5424, -1.225, 1.087), (6.002, 1.935, -2.486), (5.959, 1.974, -1.488), (5.554, 1.94, -2.025), (6.42, 1.95, -2.061), (-0.5635, -2.46, 0.2832), (0.4386, -1.926, 0.02409), (-0.02603, -1.993, -0.399), (-0.03836, -2.361, 0.6608), (-5.99, -1.994, -2.435), (-6.018, -1.995, -1.504), (-5.494, -2.009, -1.988), (-6.482, -2.003, -2.041), (0.4755, 2.157, 0.1093), (-0.5301, 2.025, -0.005505), (0.01137, 2.075, -0.5397), (-0.001432, 2.07, 0.5067), (-2.485, 2.139, 0.1177), (-1.493, 2.065, 0.09831), (-2.083, 2.442, 0.9048), (-2.014, 1.997, -0.4764), (-1.498, 2.005, -0.5104), (-1.512, 2.182, 0.6777), (-2.481, 2.475, 0.9985), (-0.5143, 2.022, 0.4719), (-0.5256, 2.104, -0.4466), (0.5055, 2.099, -0.5327), (-6.501, -2.006, -1.532), (-5.514, -2.066, -1.421), (-5.489, -2.018, -2.479), (0.4584, -1.994, 0.4804), (0.491, -1.968, -0.4965), (-0.5025, -2.131, -0.485), (6.554, 2.005, -1.445), (5.471, 1.97, -1.493), (5.574, 2.001, -2.478), (-0.531, -0.6367, 1.002), (0.4421, -0.5512, 0.9752), (0.4891, -1.49, 0.9968), (-3.47, 1.762, 1.586), (-3.442, 0.5178, 1.234), (-4.523, 0.4805, 0.9936), (-1.452, -2.054, 0.5451), (-1.478, -1.958, -0.5422), (-2.51, -1.993, -0.4992), (-1.518, 1.875, 1.34), (-1.504, 0.4828, 1.05), (-2.512, 0.5669, 1.185), (-3.5, 1.978, -1.478), (-4.43, 2.046, -1.509), (-4.594, 2.061, -2.495), (-5.58, 1.977, -0.5243), (-5.544, 1.983, 0.3748), (-6.506, 1.951, 0.4966), (-7.544, 1.992, -1.482), (-8.355, 1.996, -1.487), (-8.392, 1.976, -2.526), (-3.523, 1.931, -0.5334), (-3.534, 2.061, 0.5492), (-4.515, 2.108, 0.6434), (-3.527, -2.09, 0.7041), (-3.501, -2.034, -0.5335), (-4.535, -1.993, -0.4957), (-2.509, -2.006, -1.607), (-1.488, -2.013, -1.489), (-1.481, -2.009, -2.507), (1.502, -1.458, 0.9612), (1.479, -0.4994, 1.008), (2.501, -0.581, 1.072), (1.516, 2.378, 0.9122), (1.505, 2.082, -0.4166), (2.587, 2.023, -0.5896), (1.48, -2.01, -0.4955), (1.476, -1.949, 0.417), (2.469, -2.206, 0.5472), (5.462, -1.472, 0.9956), (5.465, -0.4905, 0.9769), (6.515, -0.4615, 0.9972), (3.434, -1.703, 1.164), (3.498, -0.5322, 1.017), (4.494, -0.521, 1.01), (3.513, 2.336, 0.9916), (3.491, 2.02, -0.4963), (4.483, 1.985, -0.544), (3.427, -2.061, -0.5386), (3.468, -2.116, 0.5887), (4.494, -1.975, 0.4274), (-7.539, 1.911, -0.5046), (-7.445, 1.956, 0.4591), (-8.479, 1.921, 0.4664), (-5.488, -1.988, 0.477), (-5.545, -1.968, -0.4142), (-6.583, -1.987, -0.5341), (-5.515, 1.596, 1.266), (-5.495, 0.4894, 0.9966), (-6.535, 0.5795, 1.029), (3.483, -1.946, -1.46), (4.469, -1.987, -1.522), (4.476, -2.003, -2.509), (7.527, -1.455, 1.013), (7.512, -0.4808, 1.146), (8.633, -0.5946, 1.255), (5.528, 1.96, 0.4049), (5.571, 1.951, -0.5446), (6.408, 1.978, -0.4325), (5.51, -2.019, -0.5018), (5.52, -1.987, 0.4151), (6.494, -1.924, 0.4827), (0.5548, 2.081, -1.524), (-0.4757, 2.001, -1.487), (-0.4399, 1.96, -2.54), (-9.057, 0.411, 0.5853), (-8.992, 0.4502, -0.4981), (-8.981, 1.385, -0.5329), (-7.479, -1.966, 0.4362), (-7.486, -2.057, -0.5065), (-8.395, -1.905, -0.4343), (-7.56, 1.441, 1.071), (-7.735, 0.558, 1.23), (-8.702, 0.4949, 1.335), (-4.491, -1.996, -1.49), (-3.517, -1.974, -1.51), (-3.412, -1.965, -2.491), (9.08, -0.5867, 0.6625), (9.037, -0.5528, -0.4653), (9.0, -1.47, -0.4983), (7.5, 2.072, 0.5644), (7.507, 2.007, -0.4924), (8.417, 1.851, -0.5486), (7.496, -2.083, -0.4613), (7.59, -1.887, 0.482), (8.551, -1.87, 0.4686), (-5.452, 2.045, -1.61), (-6.464, 1.972, -1.488), (-6.453, 2.037, -2.48), (1.538, -1.894, -3.558), (2.511, -1.977, -3.508), (2.438, -1.974, -4.437), (8.461, 1.908, -3.499), (7.534, 1.958, -3.439), (7.495, 1.926, -4.442), (2.504, 1.986, -3.453), (1.48, 1.997, -3.525), (1.497, 1.932, -4.433), (-6.463, -2.113, -3.466), (-5.517, -2.039, -3.453), (-5.581, -2.02, -4.483), (-0.485, -2.053, -3.473), (0.5492, -2.048, -3.505), (0.5199, -1.958, -4.448), (9.015, -1.344, -3.512), (8.996, -0.4804, -3.488), (9.005, -0.6011, -4.467), (-5.444, 1.976, -3.446), (-6.506, 2.018, -3.522), (-6.444, 1.955, -4.482), (-8.406, -1.903, -3.481), (-7.502, -1.976, -3.574), (-7.464, -1.966, -4.465), (-3.522, 2.051, -3.497), (-4.466, 2.051, -3.524), (-4.476, 1.836, -4.365), (5.555, -1.995, -1.51), (6.506, -1.993, -1.567), (6.495, -2.005, -2.479), (8.406, 1.982, -1.485), (7.498, 2.028, -1.496), (7.543, 2.056, -2.513), (-8.403, -1.991, -1.432), (-7.55, -1.944, -1.52), (-7.488, -1.971, -2.541), (-8.963, 1.42, -1.489), (-8.962, 0.4399, -1.534), (-8.904, 0.4987, -2.534), (7.527, -2.0, -1.48), (8.402, -1.947, -1.456), (8.409, -1.989, -2.455), (-1.492, 2.04, -1.441), (-2.571, 2.01, -1.503), (-2.432, 2.042, -2.5), (8.96, -1.462, -1.52), (9.119, -0.5052, -1.506), (9.008, -0.5204, -2.515), (2.552, 2.031, -1.523), (1.476, 2.002, -1.485), (1.513, 1.969, -2.493), (-0.4125, -2.006, -1.469), (0.4578, -1.944, -1.438), (0.4839, -1.968, -2.6), (4.367, 1.95, -1.504), (3.46, 1.971, -1.458), (3.482, 1.987, -2.495), (1.42, -1.953, -1.436), (2.516, -1.934, -1.441), (2.475, -2.016, -2.515), (1.492, 1.353, -4.933), (1.507, 0.5027, -4.993), (2.566, 0.4501, -5.058), (0.4193, -0.5306, -5.03), (-0.4693, -0.5736, -5.076), (-0.5373, -1.51, -4.878), (-1.581, -1.455, -4.85), (-1.427, -0.5244, -5.042), (-2.475, -0.5231, -4.996), (-3.527, -1.467, -4.945), (-3.487, -0.5202, -4.947), (-4.522, -0.5142, -4.999), (3.513, 1.436, -4.91), (3.562, 0.5153, -4.974), (4.459, 0.6047, -5.078), (-5.514, -1.44, -4.941), (-5.455, -0.563, -5.061), (-6.532, -0.496, -4.997), (5.488, 1.423, -4.919), (5.588, 0.4735, -5.061), (6.51, 0.4804, -5.004), (-7.541, -1.475, -4.943), (-7.436, -0.4562, -5.079), (-8.372, -0.4406, -4.941), (7.577, 1.426, -4.978), (7.509, 0.4924, -5.017), (8.458, 0.4843, -4.908), (7.416, -1.951, -3.469), (8.484, -2.018, -3.484), (8.373, -1.913, -4.374), (-1.448, 1.999, -3.48), (-2.485, 1.992, -3.495), (-2.428, 1.988, -4.465), (6.501, 1.962, -3.496), (5.38, 1.995, -3.452), (5.5, 1.845, -4.469), (-2.508, -2.028, -3.574), (-1.569, -1.916, -3.511), (-1.507, -1.869, -4.386), (5.414, -2.021, -3.552), (6.398, -2.046, -3.45), (6.494, -1.982, -4.536), (4.398, 2.061, -3.452), (3.448, 2.08, -3.474), (3.476, 1.946, -4.426), (-8.902, 1.399, -3.547), (-9.002, 0.4694, -3.531), (-8.948, 0.4793, -4.544), (3.513, -2.002, -3.449), (4.513, -2.001, -3.478), (4.501, -1.939, -4.459), (-4.486, -1.982, -3.605), (-3.514, -2.01, -3.553), (-3.509, -1.918, -4.443), (-7.472, 1.97, -3.532), (-8.436, 1.899, -3.413), (-8.422, 1.89, -4.424), (0.583, 1.988, -3.4), (-0.4231, 1.977, -3.453), (-0.5529, 1.942, -4.464), (-8.983, -0.5436, -3.477), (-8.969, -1.488, -3.524), (-8.881, -1.425, -4.374), (7.519, -0.5079, -5.013), (7.555, -1.488, -4.996), (8.418, -1.38, -4.891), (-7.496, 0.5022, -5.017), (-7.388, 1.411, -4.912), (-8.443, 1.454, -4.888), (5.497, -0.4924, -5.031), (5.429, -1.394, -4.896), (6.568, -1.458, -4.895), (-5.526, 0.4505, -5.026), (-5.541, 1.351, -4.884), (-6.536, 1.41, -5.012), (3.462, -0.5503, -5.024), (3.41, -1.472, -4.981), (4.501, -1.451, -4.925), (-3.49, 0.4548, -4.993), (-3.5, 1.451, -4.955), (-4.538, 1.422, -4.863), (-1.447, 0.4901, -5.042), (-1.481, 1.479, -4.879), (-2.4, 1.44, -4.977), (0.5356, 1.441, -4.959), (-0.5813, 1.448, -4.972), (-0.5019, 0.4846, -5.013), (1.434, -0.5341, -5.097), (1.517, -1.441, -4.987), (2.498, -1.453, -4.853), (9.005, 0.4829, -1.467), (8.915, 1.484, -1.526), (8.923, 1.373, -2.544), (-9.0, -0.4014, -1.451), (-9.01, -1.446, -1.492), (-8.947, -1.431, -2.495), (9.089, 0.5326, -3.553), (8.963, 1.503, -3.477), (8.887, 1.374, -4.491), (8.892, 1.413, 0.4577), (8.934, 1.415, -0.5105), (8.997, 0.3805, -0.4302), (-7.545, -0.505, 1.027), (-7.521, -1.372, 0.9652), (-8.414, -1.454, 0.9017), (-8.899, -1.434, 0.4269), (-8.925, -1.407, -0.4753), (-8.957, -0.487, -0.405), (7.524, 0.6963, 1.367), (7.516, 1.72, 1.555), (8.378, 1.481, 1.017), (-5.497, -0.535, 1.054), (-5.504, -1.547, 1.076), (-6.496, -1.467, 0.9906), (3.496, 0.5765, 1.204), (3.484, 1.961, 1.694), (4.51, 2.002, 1.806), (5.468, 0.5576, 1.191), (5.5, 1.632, 1.292), (6.633, 1.787, 1.643), (1.494, 0.563, 1.059), (1.518, 1.951, 1.591), (2.453, 1.53, 0.9491), (-1.511, -0.3828, 1.022), (-1.565, -1.427, 1.079), (-2.516, -1.467, 0.9759), (-3.449, -0.521, 1.029), (-3.476, -1.742, 1.292), (-4.453, -1.841, 1.36), (-0.4864, 1.478, 0.9882), (0.509, 1.95, 1.584), (0.5256, 0.5044, 1.018), (-0.5377, 0.4521, 1.061), (-4.507, -0.5216, 1.037), (-2.504, -0.4674, 1.029), (2.48, 0.4885, 0.9993), (6.574, 0.7223, 1.252), (4.401, 0.6756, 1.473), (-6.61, -0.4695, 1.022), (8.545, 0.3718, 1.287), (-8.951, -0.446, 0.4327), (-8.493, -0.4649, 1.053), (9.023, 0.3962, 0.67), (9.088, 0.4494, -4.465), (-8.946, -0.4425, -2.436), (8.984, 0.4794, -2.547), (2.498, -0.4374, -4.943), (0.5383, 0.5379, -5.013), (-2.533, 0.4381, -4.985), (-4.535, 0.5438, -5.037), (4.455, -0.4674, -5.118), (-6.519, 0.4809, -5.021), (6.489, -0.5037, -5.031), (-8.448, 0.4986, -4.963), (8.499, -0.5941, -5.0), (-8.955, -0.4277, -4.493), (0.5072, 1.928, -4.433), (-7.426, 1.988, -4.455), (-4.474, -1.947, -4.46), (3.508, -1.906, -4.339), (-8.882, 1.433, -4.455), (4.477, 1.933, -4.445), (5.5, -1.877, -4.468), (-2.567, -1.859, -4.41), (6.537, 1.905, -4.488), (-1.541, 1.953, -4.44), (7.507, -1.91, -4.437), (8.429, 1.415, -4.873), (-8.423, -1.417, -4.886), (6.431, 1.421, -4.863), (-6.541, -1.41, -4.952), (4.505, 1.483, -4.966), (-4.57, -1.508, -4.951), (-2.547, -1.392, -4.946), (0.4792, -1.488, -4.992), (2.496, 1.411, -5.037), (1.458, -1.99, -2.519), (4.529, 2.02, -2.454), (-0.5044, -2.039, -2.46), (2.549, 2.047, -2.53), (8.952, -1.478, -2.513), (-1.55, 2.056, -2.412), (7.509, -1.99, -2.454), (-8.937, 1.493, -2.505), (-8.451, -1.939, -2.51), (8.366, 1.937, -2.515), (5.504, -1.989, -2.507), (-3.499, 1.85, -4.368), (-8.421, -1.89, -4.433), (-5.454, 1.938, -4.307), (8.904, -1.379, -4.409), (-0.5024, -1.977, -4.445), (-6.538, -1.962, -4.49), (2.557, 2.024, -4.471), (8.406, 1.853, -4.468), (1.495, -1.876, -4.496), (-5.483, 2.016, -2.465), (8.471, -1.956, -0.425), (8.443, 1.889, 0.4951), (8.97, -1.477, 0.5156), (-4.498, -2.021, -2.509), (-8.595, 1.43, 1.233), (-8.428, -1.97, 0.4082), (-8.948, 1.446, 0.6325), (0.5448, 1.961, -2.524), (6.5, -1.97, -0.511), (6.497, 2.201, 0.736), (8.469, -1.481, 0.9527), (3.46, -1.977, -2.525), (-6.521, 1.661, 1.522), (-6.426, -1.959, 0.4414), (-8.439, 1.944, -0.4919), (4.463, -2.092, -0.5344), (4.504, 2.362, 1.08), (4.468, -1.473, 0.9881), (6.474, -1.468, 1.015), (2.438, -2.006, -0.5175), (2.436, 1.907, 0.4891), (2.474, -1.649, 1.202), (-2.532, -1.989, -2.556), (-4.371, -2.18, 0.6822), (-4.497, 2.084, -0.4753), (-7.474, 2.073, -2.575), (-6.483, 1.987, -0.4798), (-3.494, 1.995, -2.429), (-2.442, 2.141, 1.74), (-2.42, -1.912, 0.464), (-4.486, 1.807, 1.35), (-0.4775, -1.953, 1.306), (6.469, 1.938, -2.405), (-0.5117, -2.517, 0.8457), (-6.478, -1.97, -2.536), (0.5119, 2.315, 0.9091), (-2.484, 2.032, -0.5499)], [], [(1633, 426, 8, 425), (1632, 415, 7, 620), (1631, 519, 53, 708), (1630, 421, 1, 411), (1629, 517, 55, 710), (1628, 770, 1, 421), (1627, 434, 15, 432), (1626, 428, 10, 423), (1625, 631, 11, 424), (1624, 516, 44, 495), (1623, 458, 24, 457), (1622, 658, 52, 713), (1621, 641, 12, 433), (1620, 639, 14, 431), (1619, 643, 45, 696), (1618, 444, 19, 440), (1617, 649, 16, 642), (1616, 647, 18, 441), (1615, 466, 31, 464), (1614, 452, 23, 448), (1613, 657, 20, 650), (1612, 655, 22, 449), (1611, 474, 32, 473), (1610, 460, 26, 455), (1609, 663, 27, 456), (1608, 417, 48, 501), (1607, 482, 39, 480), (1606, 671, 28, 666), (1605, 469, 30, 465), (1604, 430, 42, 691), (1603, 472, 35, 677), (1602, 476, 34, 471), (1601, 679, 35, 472), (1600, 447, 47, 494), (1599, 480, 39, 685), (1598, 687, 36, 682), (1597, 485, 38, 481), (1596, 463, 46, 707), (1595, 758, 63, 538), (1594, 692, 79, 756), (1593, 556, 69, 537), (1592, 700, 73, 748), (1591, 486, 61, 733), (1590, 490, 78, 793), (1589, 706, 66, 747), (1588, 499, 77, 754), (1587, 505, 64, 535), (1586, 614, 50, 711), (1585, 521, 59, 716), (1584, 522, 57, 714), (1583, 719, 56, 782), (1582, 724, 54, 717), (1581, 626, 40, 695), (1580, 727, 58, 783), (1579, 524, 49, 497), (1578, 718, 41, 693), (1577, 722, 51, 500), (1576, 729, 43, 498), (1575, 537, 69, 536), (1574, 785, 63, 529), (1573, 736, 65, 530), (1572, 534, 67, 533), (1571, 540, 71, 539), (1570, 748, 73, 542), (1569, 750, 75, 545), (1568, 754, 77, 548), (1567, 756, 79, 551), (1566, 560, 74, 757), (1565, 561, 60, 735), (1564, 762, 75, 750), (1563, 563, 65, 736), (1562, 564, 70, 751), (1561, 766, 71, 540), (1560, 565, 76, 792), (1559, 763, 68, 541), (1558, 759, 67, 534), (1557, 697, 72, 753), (1556, 761, 62, 731), (1555, 590, 102, 752), (1554, 591, 103, 589), (1553, 592, 102, 588), (1552, 593, 101, 587), (1551, 594, 100, 586), (1550, 595, 99, 585), (1549, 596, 97, 583), (1548, 597, 96, 582), (1547, 732, 95, 802), (1546, 599, 98, 584), (1545, 600, 93, 715), (1544, 601, 92, 712), (1543, 602, 103, 755), (1542, 577, 91, 807), (1541, 604, 89, 575), (1540, 575, 89, 809), (1539, 606, 91, 577), (1538, 607, 86, 572), (1537, 608, 85, 571), (1536, 609, 87, 573), (1535, 610, 84, 570), (1534, 611, 82, 568), (1533, 612, 83, 569), (1532, 616, 80, 817), (1531, 818, 307, 613), (1530, 819, 308, 820), (1529, 412, 106, 821), (1528, 822, 263, 773), (1527, 823, 309, 824), (1526, 816, 306, 825), (1525, 826, 262, 772), (1524, 827, 310, 828), (1523, 815, 305, 829), (1522, 830, 264, 774), (1521, 831, 311, 832), (1520, 814, 304, 833), (1519, 834, 267, 777), (1518, 835, 312, 836), (1517, 813, 303, 837), (1516, 838, 265, 775), (1515, 839, 313, 840), (1514, 812, 302, 841), (1513, 842, 266, 776), (1512, 843, 314, 844), (1511, 811, 301, 845), (1510, 846, 271, 781), (1509, 847, 315, 848), (1508, 810, 300, 849), (1507, 850, 299, 605), (1506, 851, 316, 852), (1505, 779, 269, 853), (1504, 854, 269, 779), (1503, 855, 317, 856), (1502, 808, 298, 857), (1501, 858, 297, 603), (1500, 859, 318, 860), (1499, 781, 271, 861), (1498, 862, 245, 551), (1497, 863, 319, 864), (1496, 806, 296, 865), (1495, 866, 202, 508), (1494, 867, 320, 868), (1493, 805, 295, 869), (1492, 870, 205, 511), (1491, 871, 321, 872), (1490, 804, 294, 873), (1489, 874, 278, 788), (1488, 875, 322, 876), (1487, 803, 293, 877), (1486, 878, 292, 598), (1485, 879, 323, 880), (1484, 528, 222, 881), (1483, 882, 276, 786), (1482, 883, 324, 884), (1481, 801, 291, 885), (1480, 886, 277, 787), (1479, 887, 325, 888), (1478, 800, 290, 889), (1477, 890, 279, 789), (1476, 891, 326, 892), (1475, 799, 289, 893), (1474, 894, 280, 790), (1473, 895, 327, 896), (1472, 798, 288, 897), (1471, 898, 281, 791), (1470, 899, 328, 900), (1469, 797, 287, 901), (1468, 902, 282, 792), (1467, 903, 329, 904), (1466, 796, 286, 905), (1465, 906, 283, 793), (1464, 907, 330, 908), (1463, 795, 285, 909), (1462, 910, 242, 548), (1461, 911, 331, 912), (1460, 794, 284, 913), (1459, 914, 221, 527), (1458, 915, 332, 916), (1457, 557, 251, 917), (1456, 918, 243, 549), (1455, 919, 333, 920), (1454, 493, 187, 921), (1453, 922, 228, 738), (1452, 923, 334, 924), (1451, 555, 249, 925), (1450, 926, 235, 745), (1449, 927, 335, 928), (1448, 559, 253, 929), (1447, 930, 282, 588), (1446, 931, 336, 932), (1445, 769, 259, 933), (1444, 934, 234, 744), (1443, 935, 337, 936), (1442, 562, 256, 937), (1441, 938, 241, 547), (1440, 939, 338, 940), (1439, 768, 258, 941), (1438, 942, 226, 532), (1437, 943, 339, 944), (1436, 767, 257, 945), (1435, 946, 240, 546), (1434, 947, 340, 948), (1433, 558, 252, 949), (1432, 950, 225, 531), (1431, 951, 341, 952), (1430, 765, 255, 953), (1429, 954, 247, 553), (1428, 955, 342, 956), (1427, 764, 254, 957), (1426, 958, 245, 755), (1425, 959, 343, 960), (1424, 552, 246, 961), (1423, 962, 242, 752), (1422, 963, 344, 964), (1421, 550, 244, 965), (1420, 966, 239, 749), (1419, 967, 345, 968), (1418, 546, 240, 969), (1417, 970, 236, 746), (1416, 971, 346, 972), (1415, 544, 238, 973), (1414, 974, 233, 743), (1413, 975, 347, 976), (1412, 744, 234, 977), (1411, 978, 227, 737), (1410, 979, 348, 980), (1409, 738, 228, 981), (1408, 982, 224, 734), (1407, 983, 349, 984), (1406, 532, 226, 985), (1405, 986, 223, 733), (1404, 987, 350, 988), (1403, 581, 275, 989), (1402, 990, 230, 740), (1401, 991, 351, 992), (1400, 741, 231, 993), (1399, 994, 192, 702), (1398, 995, 352, 996), (1397, 525, 219, 997), (1396, 998, 194, 704), (1395, 999, 353, 1000), (1394, 518, 212, 1001), (1393, 1002, 183, 489), (1392, 1003, 354, 1004), (1391, 514, 208, 1005), (1390, 1006, 191, 701), (1389, 1007, 355, 1008), (1388, 728, 218, 1009), (1387, 1010, 273, 579), (1386, 1011, 356, 1012), (1385, 523, 217, 1013), (1384, 1014, 185, 491), (1383, 1015, 357, 1016), (1382, 422, 116, 1017), (1381, 1018, 207, 513), (1380, 1019, 358, 1020), (1379, 520, 214, 1021), (1378, 1022, 272, 578), (1377, 1023, 359, 1024), (1376, 515, 209, 1025), (1375, 1026, 204, 510), (1374, 1027, 360, 1028), (1373, 726, 216, 1029), (1372, 1030, 206, 512), (1371, 1031, 361, 1032), (1370, 725, 215, 1033), (1369, 1034, 201, 507), (1368, 1035, 362, 1036), (1367, 410, 104, 1037), (1366, 1038, 229, 739), (1365, 1039, 363, 1040), (1364, 709, 199, 1041), (1363, 1042, 244, 550), (1362, 1043, 364, 1044), (1361, 703, 193, 1045), (1360, 1046, 237, 543), (1359, 1047, 365, 1048), (1358, 502, 196, 1049), (1357, 1050, 283, 589), (1356, 1051, 366, 1052), (1355, 694, 184, 1053), (1354, 1054, 223, 529), (1353, 1055, 367, 1056), (1352, 690, 180, 1057), (1351, 1058, 238, 544), (1350, 1059, 368, 1060), (1349, 496, 190, 1061), (1348, 1062, 231, 741), (1347, 1063, 369, 1064), (1346, 760, 250, 1065), (1345, 1066, 246, 552), (1344, 1067, 370, 1068), (1343, 488, 182, 1069), (1342, 1070, 232, 742), (1341, 1071, 371, 1072), (1340, 554, 248, 1073), (1339, 1074, 197, 503), (1338, 1075, 372, 1076), (1337, 667, 157, 1077), (1336, 1078, 175, 685), (1335, 1079, 373, 1080), (1334, 689, 179, 1081), (1333, 1082, 172, 478), (1332, 1083, 374, 1084), (1331, 483, 177, 1085), (1330, 1086, 175, 481), (1329, 1087, 375, 1088), (1328, 684, 174, 1089), (1327, 1090, 188, 698), (1326, 1091, 376, 1092), (1325, 651, 141, 1093), (1324, 1094, 166, 676), (1323, 1095, 377, 1096), (1322, 475, 169, 1097), (1321, 1098, 165, 675), (1320, 1099, 378, 1100), (1319, 680, 170, 1101), (1318, 1102, 167, 473), (1317, 1103, 379, 1104), (1316, 676, 166, 1105), (1315, 1106, 181, 487), (1314, 1107, 380, 1108), (1313, 634, 124, 1109), (1312, 1110, 159, 669), (1311, 1111, 381, 1112), (1310, 673, 163, 1113), (1309, 1114, 156, 462), (1308, 1115, 382, 1116), (1307, 467, 161, 1117), (1306, 1118, 174, 684), (1305, 1119, 383, 1120), (1304, 686, 176, 1121), (1303, 1122, 195, 705), (1302, 1123, 384, 1124), (1301, 621, 111, 1125), (1300, 1126, 150, 660), (1299, 1127, 385, 1128), (1298, 459, 153, 1129), (1297, 1130, 149, 659), (1296, 1131, 386, 1132), (1295, 664, 154, 1133), (1294, 1134, 167, 677), (1293, 1135, 387, 1136), (1292, 678, 168, 1137), (1291, 1138, 143, 653), (1290, 1139, 388, 1140), (1289, 451, 145, 1141), (1288, 1142, 140, 446), (1287, 1143, 389, 1144), (1286, 453, 147, 1145), (1285, 1146, 142, 652), (1284, 1147, 390, 1148), (1283, 656, 146, 1149), (1282, 1150, 158, 668), (1281, 1151, 391, 1152), (1280, 670, 160, 1153), (1279, 1154, 135, 645), (1278, 1155, 392, 1156), (1277, 443, 137, 1157), (1276, 1158, 132, 438), (1275, 1159, 393, 1160), (1274, 445, 139, 1161), (1273, 1162, 134, 644), (1272, 1163, 394, 1164), (1271, 648, 138, 1165), (1270, 1166, 186, 492), (1269, 1167, 395, 1168), (1268, 439, 133, 1169), (1267, 1170, 125, 635), (1266, 1171, 396, 1172), (1265, 435, 129, 1173), (1264, 1174, 127, 637), (1263, 1175, 397, 1176), (1262, 437, 131, 1177), (1261, 1178, 203, 509), (1260, 1179, 398, 1180), (1259, 454, 148, 1181), (1258, 1182, 151, 661), (1257, 1183, 399, 1184), (1256, 662, 152, 1185), (1255, 1186, 189, 699), (1254, 1187, 400, 1188), (1253, 720, 210, 1189), (1252, 1190, 118, 628), (1251, 1191, 401, 1192), (1250, 427, 121, 1193), (1249, 1194, 117, 627), (1248, 1195, 402, 1196), (1247, 632, 122, 1197), (1246, 1198, 126, 636), (1245, 1199, 403, 1200), (1244, 638, 128, 1201), (1243, 1202, 115, 625), (1242, 1203, 404, 1204), (1241, 566, 260, 1205), (1240, 1206, 200, 506), (1239, 1207, 405, 1208), (1238, 721, 211, 1209), (1237, 1210, 105, 615), (1236, 1211, 406, 1212), (1235, 625, 115, 1213), (1234, 1214, 198, 504), (1233, 1215, 407, 1216), (1232, 723, 213, 1217), (1231, 1218, 110, 416), (1230, 1219, 408, 1220), (1229, 619, 109, 1221), (1228, 1222, 119, 629), (1227, 1223, 409, 1224), (1226, 630, 120, 1225), (1223, 1226, 1225, 409), (107, 413, 1226, 1223), (413, 2, 630, 1226), (427, 1227, 1224, 121), (3, 617, 1227, 427), (617, 107, 1223, 1227), (631, 1228, 629, 11), (121, 1224, 1228, 631), (1224, 409, 1222, 1228), (1219, 1229, 1221, 408), (107, 617, 1229, 1219), (617, 3, 619, 1229), (414, 1230, 1220, 108), (2, 413, 1230, 414), (413, 107, 1219, 1230), (618, 1231, 416, 6), (108, 1220, 1231, 618), (1220, 408, 1218, 1231), (1215, 1232, 1217, 407), (155, 665, 1232, 1215), (665, 25, 723, 1232), (651, 1233, 1216, 141), (13, 461, 1233, 651), (461, 155, 1215, 1233), (447, 1234, 504, 47), (141, 1216, 1234, 447), (1216, 407, 1214, 1234), (1211, 1235, 1213, 406), (113, 623, 1235, 1211), (623, 5, 625, 1235), (420, 1236, 1212, 114), (4, 419, 1236, 420), (419, 113, 1211, 1236), (624, 1237, 615, 0), (114, 1212, 1237, 624), (1212, 406, 1210, 1237), (1207, 1238, 1209, 405), (162, 672, 1238, 1207), (672, 29, 721, 1238), (518, 1239, 1208, 212), (21, 468, 1239, 518), (468, 162, 1207, 1239), (722, 1240, 506, 51), (212, 1208, 1240, 722), (1208, 405, 1206, 1240), (1203, 1241, 1205, 404), (307, 817, 1241, 1203), (817, 80, 566, 1241), (622, 1242, 1204, 112), (81, 613, 1242, 622), (613, 307, 1203, 1242), (418, 1243, 625, 5), (112, 1204, 1243, 418), (1204, 404, 1202, 1243), (1199, 1244, 1201, 403), (118, 424, 1244, 1199), (424, 11, 638, 1244), (816, 1245, 1200, 306), (82, 628, 1245, 816), (628, 118, 1199, 1245), (612, 1246, 636, 83), (306, 1200, 1246, 612), (1200, 403, 1198, 1246), (1195, 1247, 1197, 402), (105, 411, 1247, 1195), (411, 1, 632, 1247), (429, 1248, 1196, 123), (0, 615, 1248, 429), (615, 105, 1195, 1248), (633, 1249, 627, 9), (123, 1196, 1249, 633), (1196, 402, 1194, 1249), (1191, 1250, 1193, 401), (106, 412, 1250, 1191), (412, 3, 427, 1250), (815, 1251, 1192, 305), (80, 616, 1251, 815), (616, 106, 1191, 1251), (611, 1252, 628, 82), (305, 1192, 1252, 611), (1192, 401, 1190, 1252), (1187, 1253, 1189, 400), (131, 437, 1253, 1187), (437, 8, 720, 1253), (667, 1254, 1188, 157), (12, 641, 1254, 667), (641, 131, 1187, 1254), (463, 1255, 699, 46), (157, 1188, 1255, 463), (1188, 400, 1186, 1255), (1183, 1256, 1185, 399), (127, 433, 1256, 1183), (433, 12, 662, 1256), (459, 1257, 1184, 153), (15, 637, 1257, 459), (637, 127, 1183, 1257), (663, 1258, 661, 27), (153, 1184, 1258, 663), (1184, 399, 1182, 1258), (1179, 1259, 1181, 398), (168, 678, 1259, 1179), (678, 24, 454, 1259), (515, 1260, 1180, 209), (32, 474, 1260, 515), (474, 168, 1179, 1260), (719, 1261, 509, 56), (209, 1180, 1261, 719), (1180, 398, 1178, 1261), (1175, 1262, 1177, 397), (119, 425, 1262, 1175), (425, 8, 437, 1262), (638, 1263, 1176, 128), (11, 629, 1263, 638), (629, 119, 1175, 1263), (434, 1264, 637, 15), (128, 1176, 1264, 434), (1176, 397, 1174, 1264), (1171, 1265, 1173, 396), (117, 423, 1265, 1171), (423, 10, 435, 1265), (640, 1266, 1172, 130), (9, 627, 1266, 640), (627, 117, 1171, 1266), (436, 1267, 635, 13), (130, 1172, 1267, 436), (1172, 396, 1170, 1267), (1167, 1268, 1169, 395), (123, 633, 1268, 1167), (633, 9, 439, 1268), (514, 1269, 1168, 208), (0, 429, 1269, 514), (429, 123, 1167, 1269), (718, 1270, 492, 41), (208, 1168, 1270, 718), (1168, 395, 1166, 1270), (1163, 1271, 1165, 394), (112, 418, 1271, 1163), (418, 5, 648, 1271), (814, 1272, 1164, 304), (81, 622, 1272, 814), (622, 112, 1163, 1272), (610, 1273, 644, 84), (304, 1164, 1273, 610), (1164, 394, 1162, 1273), (1159, 1274, 1161, 393), (110, 620, 1274, 1159), (620, 7, 445, 1274), (646, 1275, 1160, 136), (6, 416, 1275, 646), (416, 110, 1159, 1275), (442, 1276, 438, 17), (136, 1160, 1276, 442), (1160, 393, 1158, 1276), (1155, 1277, 1157, 392), (113, 419, 1277, 1155), (419, 4, 443, 1277), (648, 1278, 1156, 138), (5, 623, 1278, 648), (623, 113, 1155, 1278), (444, 1279, 645, 19), (138, 1156, 1279, 444), (1156, 392, 1154, 1279), (1151, 1280, 1153, 391), (142, 448, 1280, 1151), (448, 23, 670, 1280), (813, 1281, 1152, 303), (85, 652, 1281, 813), (652, 142, 1151, 1281), (609, 1282, 668, 87), (303, 1152, 1282, 609), (1152, 391, 1150, 1282), (1147, 1283, 1149, 390), (134, 440, 1283, 1147), (440, 19, 656, 1283), (812, 1284, 1148, 302), (84, 644, 1284, 812), (644, 134, 1147, 1284), (608, 1285, 652, 85), (302, 1148, 1285, 608), (1148, 390, 1146, 1285), (1143, 1286, 1145, 389), (132, 642, 1286, 1143), (642, 16, 453, 1286), (654, 1287, 1144, 144), (17, 438, 1287, 654), (438, 132, 1143, 1287), (450, 1288, 446, 21), (144, 1144, 1288, 450), (1144, 389, 1142, 1288), (1139, 1289, 1141, 388), (135, 441, 1289, 1139), (441, 18, 451, 1289), (656, 1290, 1140, 146), (19, 645, 1290, 656), (645, 135, 1139, 1290), (452, 1291, 653, 23), (146, 1140, 1291, 452), (1140, 388, 1138, 1291), (1135, 1292, 1137, 387), (151, 457, 1292, 1135), (457, 24, 678, 1292), (475, 1293, 1136, 169), (27, 661, 1293, 475), (661, 151, 1135, 1293), (679, 1294, 677, 35), (169, 1136, 1294, 679), (1136, 387, 1134, 1294), (1131, 1295, 1133, 386), (125, 431, 1295, 1131), (431, 14, 664, 1295), (461, 1296, 1132, 155), (13, 635, 1296, 461), (635, 125, 1131, 1296), (665, 1297, 659, 25), (155, 1132, 1297, 665), (1132, 386, 1130, 1297), (1127, 1298, 1129, 385), (126, 432, 1298, 1127), (432, 15, 459, 1298), (811, 1299, 1128, 301), (83, 636, 1299, 811), (636, 126, 1127, 1299), (607, 1300, 660, 86), (301, 1128, 1300, 607), (1128, 385, 1126, 1300), (1123, 1301, 1125, 384), (145, 451, 1301, 1123), (451, 18, 621, 1301), (410, 1302, 1124, 104), (22, 655, 1302, 410), (655, 145, 1123, 1302), (614, 1303, 705, 50), (104, 1124, 1303, 614), (1124, 384, 1122, 1303), (1119, 1304, 1121, 383), (158, 464, 1304, 1119), (464, 31, 686, 1304), (810, 1305, 1120, 300), (87, 668, 1305, 810), (668, 158, 1119, 1305), (606, 1306, 684, 91), (300, 1120, 1306, 606), (1120, 383, 1118, 1306), (1115, 1307, 1117, 382), (140, 650, 1307, 1115), (650, 20, 467, 1307), (468, 1308, 1116, 162), (21, 446, 1308, 468), (446, 140, 1115, 1308), (672, 1309, 462, 29), (162, 1116, 1309, 672), (1116, 382, 1114, 1309), (1111, 1310, 1113, 381), (143, 449, 1310, 1111), (449, 22, 673, 1310), (670, 1311, 1112, 160), (23, 653, 1311, 670), (653, 143, 1111, 1311), (466, 1312, 669, 31), (160, 1112, 1312, 466), (1112, 381, 1110, 1312), (1107, 1313, 1109, 380), (108, 618, 1313, 1107), (618, 6, 634, 1313), (422, 1314, 1108, 116), (2, 414, 1314, 422), (414, 108, 1107, 1314), (626, 1315, 487, 40), (116, 1108, 1315, 626), (1108, 380, 1106, 1315), (1103, 1316, 1105, 379), (299, 809, 1316, 1103), (809, 89, 676, 1316), (574, 1317, 1104, 268), (88, 605, 1317, 574), (605, 299, 1103, 1317), (778, 1318, 473, 32), (268, 1104, 1318, 778), (1104, 379, 1102, 1318), (1099, 1319, 1101, 378), (149, 455, 1319, 1099), (455, 26, 680, 1319), (477, 1320, 1100, 171), (25, 659, 1320, 477), (659, 149, 1099, 1320), (681, 1321, 675, 33), (171, 1100, 1321, 681), (1100, 378, 1098, 1321), (1095, 1322, 1097, 377), (150, 456, 1322, 1095), (456, 27, 475, 1322), (808, 1323, 1096, 298), (86, 660, 1323, 808), (660, 150, 1095, 1323), (604, 1324, 676, 89), (298, 1096, 1324, 604), (1096, 377, 1094, 1324), (1091, 1325, 1093, 376), (130, 436, 1325, 1091), (436, 13, 651, 1325), (439, 1326, 1092, 133), (9, 640, 1326, 439), (640, 130, 1091, 1326), (643, 1327, 698, 45), (133, 1092, 1327, 643), (1092, 376, 1090, 1327), (1087, 1328, 1089, 375), (297, 807, 1328, 1087), (807, 91, 684, 1328), (576, 1329, 1088, 270), (90, 603, 1329, 576), (603, 297, 1087, 1329), (780, 1330, 481, 38), (270, 1088, 1330, 780), (1088, 375, 1086, 1330), (1083, 1331, 1085, 374), (156, 666, 1331, 1083), (666, 28, 483, 1331), (484, 1332, 1084, 178), (29, 462, 1332, 484), (462, 156, 1083, 1332), (688, 1333, 478, 37), (178, 1084, 1333, 688), (1084, 374, 1082, 1333), (1079, 1334, 1081, 373), (159, 465, 1334, 1079), (465, 30, 689, 1334), (686, 1335, 1080, 176), (31, 669, 1335, 686), (669, 159, 1079, 1335), (482, 1336, 685, 39), (176, 1080, 1336, 482), (1080, 373, 1078, 1336), (1075, 1337, 1077, 372), (152, 662, 1337, 1075), (662, 12, 667, 1337), (454, 1338, 1076, 148), (24, 458, 1338, 454), (458, 152, 1075, 1338), (658, 1339, 503, 52), (148, 1076, 1339, 658), (1076, 372, 1074, 1339), (1071, 1340, 1073, 371), (192, 498, 1340, 1071), (498, 43, 554, 1340), (559, 1341, 1072, 253), (48, 702, 1341, 559), (702, 192, 1071, 1341), (763, 1342, 742, 68), (253, 1072, 1342, 763), (1072, 371, 1070, 1342), (1067, 1343, 1069, 370), (206, 716, 1343, 1067), (716, 59, 488, 1343), (558, 1344, 1068, 252), (55, 512, 1344, 558), (512, 206, 1067, 1344), (762, 1345, 552, 75), (252, 1068, 1345, 762), (1068, 370, 1066, 1345), (1063, 1346, 1065, 369), (191, 497, 1346, 1063), (497, 49, 760, 1346), (557, 1347, 1064, 251), (42, 701, 1347, 557), (701, 191, 1063, 1347), (761, 1348, 741, 62), (251, 1064, 1348, 761), (1064, 369, 1062, 1348), (1059, 1349, 1061, 368), (198, 708, 1349, 1059), (708, 53, 496, 1349), (555, 1350, 1060, 249), (47, 504, 1350, 555), (504, 198, 1059, 1350), (759, 1351, 544, 67), (249, 1060, 1351, 759), (1060, 368, 1058, 1351), (1055, 1352, 1057, 367), (183, 693, 1352, 1055), (693, 41, 690, 1352), (554, 1353, 1056, 248), (43, 489, 1353, 554), (489, 183, 1055, 1353), (758, 1354, 529, 63), (248, 1056, 1354, 758), (1056, 367, 1054, 1354), (1051, 1355, 1053, 366), (273, 783, 1355, 1051), (783, 58, 694, 1355), (806, 1356, 1052, 296), (93, 579, 1356, 806), (579, 273, 1051, 1356), (602, 1357, 589, 103), (296, 1052, 1357, 602), (1052, 366, 1050, 1357), (1047, 1358, 1049, 365), (197, 707, 1358, 1047), (707, 46, 502, 1358), (493, 1359, 1048, 187), (52, 503, 1359, 493), (503, 197, 1047, 1359), (697, 1360, 543, 72), (187, 1048, 1360, 697), (1048, 365, 1046, 1360), (1043, 1361, 1045, 364), (204, 714, 1361, 1043), (714, 57, 703, 1361), (496, 1362, 1044, 190), (53, 510, 1362, 496), (510, 204, 1043, 1362), (700, 1363, 550, 73), (190, 1044, 1363, 700), (1044, 364, 1042, 1363), (1039, 1364, 1041, 363), (189, 495, 1364, 1039), (495, 44, 709, 1364), (502, 1365, 1040, 196), (46, 699, 1365, 502), (699, 189, 1039, 1365), (706, 1366, 739, 66), (196, 1040, 1366, 706), (1040, 363, 1038, 1366), (1035, 1367, 1037, 362), (163, 673, 1367, 1035), (673, 22, 410, 1367), (520, 1368, 1036, 214), (30, 469, 1368, 520), (469, 163, 1035, 1368), (724, 1369, 507, 54), (214, 1036, 1369, 724), (1036, 362, 1034, 1369), (1031, 1370, 1033, 361), (178, 688, 1370, 1031), (688, 37, 725, 1370), (721, 1371, 1032, 211), (29, 484, 1371, 721), (484, 178, 1031, 1371), (517, 1372, 512, 55), (211, 1032, 1372, 517), (1032, 361, 1030, 1372), (1027, 1373, 1029, 360), (171, 681, 1373, 1027), (681, 33, 726, 1373), (723, 1374, 1028, 213), (25, 477, 1374, 723), (477, 171, 1027, 1374), (519, 1375, 510, 53), (213, 1028, 1375, 519), (1028, 360, 1026, 1375), (1023, 1376, 1025, 359), (268, 778, 1376, 1023), (778, 32, 515, 1376), (805, 1377, 1024, 295), (88, 574, 1377, 805), (574, 268, 1023, 1377), (601, 1378, 578, 92), (295, 1024, 1378, 601), (1024, 359, 1022, 1378), (1019, 1379, 1021, 358), (179, 689, 1379, 1019), (689, 30, 520, 1379), (523, 1380, 1020, 217), (38, 485, 1380, 523), (485, 179, 1019, 1380), (727, 1381, 513, 58), (217, 1020, 1381, 727), (1020, 358, 1018, 1381), (1015, 1382, 1017, 357), (120, 630, 1382, 1015), (630, 2, 422, 1382), (720, 1383, 1016, 210), (8, 426, 1383, 720), (426, 120, 1015, 1383), (516, 1384, 491, 44), (210, 1016, 1384, 516), (1016, 357, 1014, 1384), (1011, 1385, 1013, 356), (270, 780, 1385, 1011), (780, 38, 523, 1385), (804, 1386, 1012, 294), (90, 576, 1386, 804), (576, 270, 1011, 1386), (600, 1387, 579, 93), (294, 1012, 1387, 600), (1012, 356, 1010, 1387), (1007, 1388, 1009, 355), (136, 442, 1388, 1007), (442, 17, 728, 1388), (634, 1389, 1008, 124), (6, 646, 1389, 634), (646, 136, 1007, 1389), (430, 1390, 701, 42), (124, 1008, 1390, 430), (1008, 355, 1006, 1390), (1003, 1391, 1005, 354), (114, 624, 1391, 1003), (624, 0, 514, 1391), (525, 1392, 1004, 219), (4, 420, 1392, 525), (420, 114, 1003, 1392), (729, 1393, 489, 43), (219, 1004, 1393, 729), (1004, 354, 1002, 1393), (999, 1394, 1001, 353), (144, 450, 1394, 999), (450, 21, 518, 1394), (728, 1395, 1000, 218), (17, 654, 1395, 728), (654, 144, 999, 1395), (524, 1396, 704, 49), (218, 1000, 1396, 524), (1000, 353, 998, 1396), (995, 1397, 997, 352), (137, 443, 1397, 995), (443, 4, 525, 1397), (621, 1398, 996, 111), (18, 647, 1398, 621), (647, 137, 995, 1398), (417, 1399, 702, 48), (111, 996, 1399, 417), (996, 352, 994, 1399), (991, 1400, 993, 351), (222, 528, 1400, 991), (528, 62, 741, 1400), (803, 1401, 992, 293), (95, 732, 1401, 803), (732, 222, 991, 1401), (599, 1402, 740, 98), (293, 992, 1402, 599), (992, 351, 990, 1402), (987, 1403, 989, 350), (292, 802, 1403, 987), (802, 95, 581, 1403), (730, 1404, 988, 220), (94, 598, 1404, 730), (598, 292, 987, 1404), (526, 1405, 733, 61), (220, 988, 1405, 526), (988, 350, 986, 1405), (983, 1406, 985, 349), (220, 526, 1406, 983), (526, 61, 532, 1406), (801, 1407, 984, 291), (94, 730, 1407, 801), (730, 220, 983, 1407), (597, 1408, 734, 96), (291, 984, 1408, 597), (984, 349, 982, 1408), (979, 1409, 981, 348), (224, 530, 1409, 979), (530, 65, 738, 1409), (800, 1410, 980, 290), (96, 734, 1410, 800), (734, 224, 979, 1410), (596, 1411, 737, 97), (290, 980, 1411, 596), (980, 348, 978, 1411), (975, 1412, 977, 347), (230, 536, 1412, 975), (536, 69, 744, 1412), (799, 1413, 976, 289), (98, 740, 1413, 799), (740, 230, 975, 1413), (595, 1414, 743, 99), (289, 976, 1414, 595), (976, 347, 974, 1414), (971, 1415, 973, 346), (227, 533, 1415, 971), (533, 67, 544, 1415), (798, 1416, 972, 288), (97, 737, 1416, 798), (737, 227, 971, 1416), (594, 1417, 746, 100), (288, 972, 1417, 594), (972, 346, 970, 1417), (967, 1418, 969, 345), (233, 539, 1418, 967), (539, 71, 546, 1418), (797, 1419, 968, 287), (99, 743, 1419, 797), (743, 233, 967, 1419), (593, 1420, 749, 101), (287, 968, 1420, 593), (968, 345, 966, 1420), (963, 1421, 965, 344), (236, 542, 1421, 963), (542, 73, 550, 1421), (796, 1422, 964, 286), (100, 746, 1422, 796), (746, 236, 963, 1422), (592, 1423, 752, 102), (286, 964, 1423, 592), (964, 344, 962, 1423), (959, 1424, 961, 343), (239, 545, 1424, 959), (545, 75, 552, 1424), (795, 1425, 960, 285), (101, 749, 1425, 795), (749, 239, 959, 1425), (591, 1426, 755, 103), (285, 960, 1426, 591), (960, 343, 958, 1426), (955, 1427, 957, 342), (207, 717, 1427, 955), (717, 54, 764, 1427), (694, 1428, 956, 184), (58, 513, 1428, 694), (513, 207, 955, 1428), (490, 1429, 553, 78), (184, 956, 1429, 490), (956, 342, 954, 1429), (951, 1430, 953, 341), (185, 695, 1430, 951), (695, 40, 765, 1430), (709, 1431, 952, 199), (44, 491, 1431, 709), (491, 185, 951, 1431), (505, 1432, 531, 64), (199, 952, 1432, 505), (952, 341, 950, 1432), (947, 1433, 949, 340), (200, 710, 1433, 947), (710, 55, 558, 1433), (562, 1434, 948, 256), (51, 506, 1434, 562), (506, 200, 947, 1434), (766, 1435, 546, 71), (256, 948, 1435, 766), (948, 340, 946, 1435), (943, 1436, 945, 339), (186, 696, 1436, 943), (696, 45, 767, 1436), (690, 1437, 944, 180), (41, 492, 1437, 690), (492, 186, 943, 1437), (486, 1438, 532, 61), (180, 944, 1438, 486), (944, 339, 942, 1438), (939, 1439, 941, 338), (201, 711, 1439, 939), (711, 50, 768, 1439), (764, 1440, 940, 254), (54, 507, 1440, 764), (507, 201, 939, 1440), (560, 1441, 547, 74), (254, 940, 1441, 560), (940, 338, 938, 1441), (935, 1442, 937, 337), (194, 500, 1442, 935), (500, 51, 562, 1442), (760, 1443, 936, 250), (49, 704, 1443, 760), (704, 194, 935, 1443), (556, 1444, 744, 69), (250, 936, 1444, 556), (936, 337, 934, 1444), (931, 1445, 933, 336), (272, 782, 1445, 931), (782, 56, 769, 1445), (794, 1446, 932, 284), (92, 578, 1446, 794), (578, 272, 931, 1446), (590, 1447, 588, 102), (284, 932, 1447, 590), (932, 336, 930, 1447), (927, 1448, 929, 335), (195, 501, 1448, 927), (501, 48, 559, 1448), (768, 1449, 928, 258), (50, 705, 1449, 768), (705, 195, 927, 1449), (564, 1450, 745, 70), (258, 928, 1450, 564), (928, 335, 926, 1450), (923, 1451, 925, 334), (188, 494, 1451, 923), (494, 47, 555, 1451), (767, 1452, 924, 257), (45, 698, 1452, 767), (698, 188, 923, 1452), (563, 1453, 738, 65), (257, 924, 1453, 563), (924, 334, 922, 1453), (919, 1454, 921, 333), (203, 713, 1454, 919), (713, 52, 493, 1454), (769, 1455, 920, 259), (56, 509, 1455, 769), (509, 203, 919, 1455), (565, 1456, 549, 76), (259, 920, 1456, 565), (920, 333, 918, 1456), (915, 1457, 917, 332), (181, 691, 1457, 915), (691, 42, 557, 1457), (765, 1458, 916, 255), (40, 487, 1458, 765), (487, 181, 915, 1458), (561, 1459, 527, 60), (255, 916, 1459, 561), (916, 332, 914, 1459), (911, 1460, 913, 331), (202, 712, 1460, 911), (712, 92, 794, 1460), (703, 1461, 912, 193), (57, 508, 1461, 703), (508, 202, 911, 1461), (499, 1462, 548, 77), (193, 912, 1462, 499), (912, 331, 910, 1462), (907, 1463, 909, 330), (281, 587, 1463, 907), (587, 101, 795, 1463), (757, 1464, 908, 247), (74, 791, 1464, 757), (791, 281, 907, 1464), (553, 1465, 793, 78), (247, 908, 1465, 553), (908, 330, 906, 1465), (903, 1466, 905, 329), (280, 586, 1466, 903), (586, 100, 796, 1466), (753, 1467, 904, 243), (72, 790, 1467, 753), (790, 280, 903, 1467), (549, 1468, 792, 76), (243, 904, 1468, 549), (904, 329, 902, 1468), (899, 1469, 901, 328), (279, 585, 1469, 899), (585, 99, 797, 1469), (751, 1470, 900, 241), (70, 789, 1470, 751), (789, 279, 899, 1470), (547, 1471, 791, 74), (241, 900, 1471, 547), (900, 328, 898, 1471), (895, 1472, 897, 327), (277, 583, 1472, 895), (583, 97, 798, 1472), (747, 1473, 896, 237), (66, 787, 1473, 747), (787, 277, 895, 1473), (543, 1474, 790, 72), (237, 896, 1474, 543), (896, 327, 894, 1474), (891, 1475, 893, 326), (278, 584, 1475, 891), (584, 98, 799, 1475), (541, 1476, 892, 235), (68, 788, 1476, 541), (788, 278, 891, 1476), (745, 1477, 789, 70), (235, 892, 1477, 745), (892, 326, 890, 1477), (887, 1478, 889, 325), (276, 582, 1478, 887), (582, 96, 800, 1478), (535, 1479, 888, 229), (64, 786, 1479, 535), (786, 276, 887, 1479), (739, 1480, 787, 66), (229, 888, 1480, 739), (888, 325, 886, 1480), (883, 1481, 885, 324), (274, 580, 1481, 883), (580, 94, 801, 1481), (735, 1482, 884, 225), (60, 784, 1482, 735), (784, 274, 883, 1482), (531, 1483, 786, 64), (225, 884, 1483, 531), (884, 324, 882, 1483), (879, 1484, 881, 323), (221, 731, 1484, 879), (731, 62, 528, 1484), (784, 1485, 880, 274), (60, 527, 1485, 784), (527, 221, 879, 1485), (580, 1486, 598, 94), (274, 880, 1486, 580), (880, 323, 878, 1486), (875, 1487, 877, 322), (275, 581, 1487, 875), (581, 95, 803, 1487), (538, 1488, 876, 232), (63, 785, 1488, 538), (785, 275, 875, 1488), (742, 1489, 788, 68), (232, 876, 1489, 742), (876, 322, 874, 1489), (871, 1490, 873, 321), (173, 683, 1490, 871), (683, 90, 804, 1490), (725, 1491, 872, 215), (37, 479, 1491, 725), (479, 173, 871, 1491), (521, 1492, 511, 59), (215, 872, 1492, 521), (872, 321, 870, 1492), (867, 1493, 869, 320), (164, 674, 1493, 867), (674, 88, 805, 1493), (726, 1494, 868, 216), (33, 470, 1494, 726), (470, 164, 867, 1494), (522, 1495, 508, 57), (216, 868, 1495, 522), (868, 320, 866, 1495), (863, 1496, 865, 319), (205, 715, 1496, 863), (715, 93, 806, 1496), (488, 1497, 864, 182), (59, 511, 1497, 488), (511, 205, 863, 1497), (692, 1498, 551, 79), (182, 864, 1498, 692), (864, 319, 862, 1498), (859, 1499, 861, 318), (172, 682, 1499, 859), (682, 36, 781, 1499), (479, 1500, 860, 173), (37, 478, 1500, 479), (478, 172, 859, 1500), (683, 1501, 603, 90), (173, 860, 1501, 683), (860, 318, 858, 1501), (855, 1502, 857, 317), (266, 572, 1502, 855), (572, 86, 808, 1502), (680, 1503, 856, 170), (26, 776, 1503, 680), (776, 266, 855, 1503), (476, 1504, 779, 34), (170, 856, 1504, 476), (856, 317, 854, 1504), (851, 1505, 853, 316), (165, 471, 1505, 851), (471, 34, 779, 1505), (470, 1506, 852, 164), (33, 675, 1506, 470), (675, 165, 851, 1506), (674, 1507, 605, 88), (164, 852, 1507, 674), (852, 316, 850, 1507), (847, 1508, 849, 315), (267, 573, 1508, 847), (573, 87, 810, 1508), (483, 1509, 848, 177), (28, 777, 1509, 483), (777, 267, 847, 1509), (687, 1510, 781, 36), (177, 848, 1510, 687), (848, 315, 846, 1510), (843, 1511, 845, 314), (263, 569, 1511, 843), (569, 83, 811, 1511), (664, 1512, 844, 154), (14, 773, 1512, 664), (773, 263, 843, 1512), (460, 1513, 776, 26), (154, 844, 1513, 460), (844, 314, 842, 1513), (839, 1514, 841, 313), (264, 570, 1514, 839), (570, 84, 812, 1514), (453, 1515, 840, 147), (16, 774, 1515, 453), (774, 264, 839, 1515), (657, 1516, 775, 20), (147, 840, 1516, 657), (840, 313, 838, 1516), (835, 1517, 837, 312), (265, 571, 1517, 835), (571, 85, 813, 1517), (467, 1518, 836, 161), (20, 775, 1518, 467), (775, 265, 835, 1518), (671, 1519, 777, 28), (161, 836, 1519, 671), (836, 312, 834, 1519), (831, 1520, 833, 311), (261, 567, 1520, 831), (567, 81, 814, 1520), (445, 1521, 832, 139), (7, 771, 1521, 445), (771, 261, 831, 1521), (649, 1522, 774, 16), (139, 832, 1522, 649), (832, 311, 830, 1522), (827, 1523, 829, 310), (260, 566, 1523, 827), (566, 80, 815, 1523), (632, 1524, 828, 122), (1, 770, 1524, 632), (770, 260, 827, 1524), (428, 1525, 772, 10), (122, 828, 1525, 428), (828, 310, 826, 1525), (823, 1526, 825, 309), (262, 568, 1526, 823), (568, 82, 816, 1526), (435, 1527, 824, 129), (10, 772, 1527, 435), (772, 262, 823, 1527), (639, 1528, 773, 14), (129, 824, 1528, 639), (824, 309, 822, 1528), (819, 1529, 821, 308), (109, 619, 1529, 819), (619, 3, 412, 1529), (771, 1530, 820, 261), (7, 415, 1530, 771), (415, 109, 819, 1530), (567, 1531, 613, 81), (261, 820, 1531, 567), (820, 308, 818, 1531), (818, 1532, 817, 307), (308, 821, 1532, 818), (821, 106, 616, 1532), (822, 1533, 569, 263), (309, 825, 1533, 822), (825, 306, 612, 1533), (826, 1534, 568, 262), (310, 829, 1534, 826), (829, 305, 611, 1534), (830, 1535, 570, 264), (311, 833, 1535, 830), (833, 304, 610, 1535), (834, 1536, 573, 267), (312, 837, 1536, 834), (837, 303, 609, 1536), (838, 1537, 571, 265), (313, 841, 1537, 838), (841, 302, 608, 1537), (842, 1538, 572, 266), (314, 845, 1538, 842), (845, 301, 607, 1538), (846, 1539, 577, 271), (315, 849, 1539, 846), (849, 300, 606, 1539), (850, 1540, 809, 299), (316, 853, 1540, 850), (853, 269, 575, 1540), (854, 1541, 575, 269), (317, 857, 1541, 854), (857, 298, 604, 1541), (858, 1542, 807, 297), (318, 861, 1542, 858), (861, 271, 577, 1542), (862, 1543, 755, 245), (319, 865, 1543, 862), (865, 296, 602, 1543), (866, 1544, 712, 202), (320, 869, 1544, 866), (869, 295, 601, 1544), (870, 1545, 715, 205), (321, 873, 1545, 870), (873, 294, 600, 1545), (874, 1546, 584, 278), (322, 877, 1546, 874), (877, 293, 599, 1546), (878, 1547, 802, 292), (323, 881, 1547, 878), (881, 222, 732, 1547), (882, 1548, 582, 276), (324, 885, 1548, 882), (885, 291, 597, 1548), (886, 1549, 583, 277), (325, 889, 1549, 886), (889, 290, 596, 1549), (890, 1550, 585, 279), (326, 893, 1550, 890), (893, 289, 595, 1550), (894, 1551, 586, 280), (327, 897, 1551, 894), (897, 288, 594, 1551), (898, 1552, 587, 281), (328, 901, 1552, 898), (901, 287, 593, 1552), (902, 1553, 588, 282), (329, 905, 1553, 902), (905, 286, 592, 1553), (906, 1554, 589, 283), (330, 909, 1554, 906), (909, 285, 591, 1554), (910, 1555, 752, 242), (331, 913, 1555, 910), (913, 284, 590, 1555), (914, 1556, 731, 221), (332, 917, 1556, 914), (917, 251, 761, 1556), (918, 1557, 753, 243), (333, 921, 1557, 918), (921, 187, 697, 1557), (922, 1558, 534, 228), (334, 925, 1558, 922), (925, 249, 759, 1558), (926, 1559, 541, 235), (335, 929, 1559, 926), (929, 253, 763, 1559), (930, 1560, 792, 282), (336, 933, 1560, 930), (933, 259, 565, 1560), (934, 1561, 540, 234), (337, 937, 1561, 934), (937, 256, 766, 1561), (938, 1562, 751, 241), (338, 941, 1562, 938), (941, 258, 564, 1562), (942, 1563, 736, 226), (339, 945, 1563, 942), (945, 257, 563, 1563), (946, 1564, 750, 240), (340, 949, 1564, 946), (949, 252, 762, 1564), (950, 1565, 735, 225), (341, 953, 1565, 950), (953, 255, 561, 1565), (954, 1566, 757, 247), (342, 957, 1566, 954), (957, 254, 560, 1566), (958, 1567, 551, 245), (343, 961, 1567, 958), (961, 246, 756, 1567), (962, 1568, 548, 242), (344, 965, 1568, 962), (965, 244, 754, 1568), (966, 1569, 545, 239), (345, 969, 1569, 966), (969, 240, 750, 1569), (970, 1570, 542, 236), (346, 973, 1570, 970), (973, 238, 748, 1570), (974, 1571, 539, 233), (347, 977, 1571, 974), (977, 234, 540, 1571), (978, 1572, 533, 227), (348, 981, 1572, 978), (981, 228, 534, 1572), (982, 1573, 530, 224), (349, 985, 1573, 982), (985, 226, 736, 1573), (986, 1574, 529, 223), (350, 989, 1574, 986), (989, 275, 785, 1574), (990, 1575, 536, 230), (351, 993, 1575, 990), (993, 231, 537, 1575), (994, 1576, 498, 192), (352, 997, 1576, 994), (997, 219, 729, 1576), (998, 1577, 500, 194), (353, 1001, 1577, 998), (1001, 212, 722, 1577), (1002, 1578, 693, 183), (354, 1005, 1578, 1002), (1005, 208, 718, 1578), (1006, 1579, 497, 191), (355, 1009, 1579, 1006), (1009, 218, 524, 1579), (1010, 1580, 783, 273), (356, 1013, 1580, 1010), (1013, 217, 727, 1580), (1014, 1581, 695, 185), (357, 1017, 1581, 1014), (1017, 116, 626, 1581), (1018, 1582, 717, 207), (358, 1021, 1582, 1018), (1021, 214, 724, 1582), (1022, 1583, 782, 272), (359, 1025, 1583, 1022), (1025, 209, 719, 1583), (1026, 1584, 714, 204), (360, 1029, 1584, 1026), (1029, 216, 522, 1584), (1030, 1585, 716, 206), (361, 1033, 1585, 1030), (1033, 215, 521, 1585), (1034, 1586, 711, 201), (362, 1037, 1586, 1034), (1037, 104, 614, 1586), (1038, 1587, 535, 229), (363, 1041, 1587, 1038), (1041, 199, 505, 1587), (1042, 1588, 754, 244), (364, 1045, 1588, 1042), (1045, 193, 499, 1588), (1046, 1589, 747, 237), (365, 1049, 1589, 1046), (1049, 196, 706, 1589), (1050, 1590, 793, 283), (366, 1053, 1590, 1050), (1053, 184, 490, 1590), (1054, 1591, 733, 223), (367, 1057, 1591, 1054), (1057, 180, 486, 1591), (1058, 1592, 748, 238), (368, 1061, 1592, 1058), (1061, 190, 700, 1592), (1062, 1593, 537, 231), (369, 1065, 1593, 1062), (1065, 250, 556, 1593), (1066, 1594, 756, 246), (370, 1069, 1594, 1066), (1069, 182, 692, 1594), (1070, 1595, 538, 232), (371, 1073, 1595, 1070), (1073, 248, 758, 1595), (1074, 1596, 707, 197), (372, 1077, 1596, 1074), (1077, 157, 463, 1596), (1078, 1597, 481, 175), (373, 1081, 1597, 1078), (1081, 179, 485, 1597), (1082, 1598, 682, 172), (374, 1085, 1598, 1082), (1085, 177, 687, 1598), (1086, 1599, 685, 175), (375, 1089, 1599, 1086), (1089, 174, 480, 1599), (1090, 1600, 494, 188), (376, 1093, 1600, 1090), (1093, 141, 447, 1600), (1094, 1601, 472, 166), (377, 1097, 1601, 1094), (1097, 169, 679, 1601), (1098, 1602, 471, 165), (378, 1101, 1602, 1098), (1101, 170, 476, 1602), (1102, 1603, 677, 167), (379, 1105, 1603, 1102), (1105, 166, 472, 1603), (1106, 1604, 691, 181), (380, 1109, 1604, 1106), (1109, 124, 430, 1604), (1110, 1605, 465, 159), (381, 1113, 1605, 1110), (1113, 163, 469, 1605), (1114, 1606, 666, 156), (382, 1117, 1606, 1114), (1117, 161, 671, 1606), (1118, 1607, 480, 174), (383, 1121, 1607, 1118), (1121, 176, 482, 1607), (1122, 1608, 501, 195), (384, 1125, 1608, 1122), (1125, 111, 417, 1608), (1126, 1609, 456, 150), (385, 1129, 1609, 1126), (1129, 153, 663, 1609), (1130, 1610, 455, 149), (386, 1133, 1610, 1130), (1133, 154, 460, 1610), (1134, 1611, 473, 167), (387, 1137, 1611, 1134), (1137, 168, 474, 1611), (1138, 1612, 449, 143), (388, 1141, 1612, 1138), (1141, 145, 655, 1612), (1142, 1613, 650, 140), (389, 1145, 1613, 1142), (1145, 147, 657, 1613), (1146, 1614, 448, 142), (390, 1149, 1614, 1146), (1149, 146, 452, 1614), (1150, 1615, 464, 158), (391, 1153, 1615, 1150), (1153, 160, 466, 1615), (1154, 1616, 441, 135), (392, 1157, 1616, 1154), (1157, 137, 647, 1616), (1158, 1617, 642, 132), (393, 1161, 1617, 1158), (1161, 139, 649, 1617), (1162, 1618, 440, 134), (394, 1165, 1618, 1162), (1165, 138, 444, 1618), (1166, 1619, 696, 186), (395, 1169, 1619, 1166), (1169, 133, 643, 1619), (1170, 1620, 431, 125), (396, 1173, 1620, 1170), (1173, 129, 639, 1620), (1174, 1621, 433, 127), (397, 1177, 1621, 1174), (1177, 131, 641, 1621), (1178, 1622, 713, 203), (398, 1181, 1622, 1178), (1181, 148, 658, 1622), (1182, 1623, 457, 151), (399, 1185, 1623, 1182), (1185, 152, 458, 1623), (1186, 1624, 495, 189), (400, 1189, 1624, 1186), (1189, 210, 516, 1624), (1190, 1625, 424, 118), (401, 1193, 1625, 1190), (1193, 121, 631, 1625), (1194, 1626, 423, 117), (402, 1197, 1626, 1194), (1197, 122, 428, 1626), (1198, 1627, 432, 126), (403, 1201, 1627, 1198), (1201, 128, 434, 1627), (1202, 1628, 421, 115), (404, 1205, 1628, 1202), (1205, 260, 770, 1628), (1206, 1629, 710, 200), (405, 1209, 1629, 1206), (1209, 211, 517, 1629), (1210, 1630, 411, 105), (406, 1213, 1630, 1210), (1213, 115, 421, 1630), (1214, 1631, 708, 198), (407, 1217, 1631, 1214), (1217, 213, 519, 1631), (1218, 1632, 620, 110), (408, 1221, 1632, 1218), (1221, 109, 415, 1632), (1222, 1633, 425, 119), (409, 1225, 1633, 1222), (1225, 120, 426, 1633)])
me_cube.materials.append(mat_rock)
me_cube.use_remesh_preserve_volume = False
me_cube.use_remesh_preserve_attributes = False
me_cube.use_mirror_vertex_groups = False
me_cube.update()

# ---- objects
ob_terrain = bpy.data.objects.new('terrain', me_cube)

# ---- transforms, parenting, visibility, modifiers, constraints
ob_terrain.location = (0.0, 0.0, 0.0)
ob_terrain.lineart.crease_threshold = 0.0

# ---- collection membership
col_collection_1.objects.link(ob_terrain)

# ---- scene / render settings (as saved in the file)
scene.frame_start = 1; scene.frame_end = 250; scene.frame_set(1)
scene.render.engine = 'BLENDER_EEVEE_NEXT'
scene.render.resolution_percentage = 50
scene.render.dither_intensity = 0.0
scene.cycles.use_denoising = False
scene.cycles.samples = 128
scene.cycles.sampling_pattern = 'TABULATED_SOBOL'
scene.cycles.use_adaptive_sampling = False
scene.cycles.use_light_tree = False
scene.cycles.blur_glossy = 0.0
scene.cycles.sample_clamp_indirect = 0.0
scene.view_settings.view_transform = 'Standard'
bpy.context.view_layer.update()

# ---- added for rendering (the .blend has no active camera and no usable light): camera, sun
cam_auto = bpy.data.cameras.new('AutoCamera')
cam_auto.lens = 50.0
cam_auto.sensor_width = 36.0
cam_auto.clip_end = 1000.0
ob_auto_camera = bpy.data.objects.new('AutoCamera', cam_auto)
scene.collection.objects.link(ob_auto_camera)
ob_auto_camera.location = (18.6641, -22.4006, 13.3033)
ob_auto_camera.rotation_euler = (1.09748, -7.21219e-08, 0.694738)
scene.camera = ob_auto_camera
light_auto_sun = bpy.data.lights.new('AutoSun', 'SUN')
light_auto_sun.energy = 3.0
light_auto_sun.angle = 0.0523599
ob_auto_sun = bpy.data.objects.new('AutoSun', light_auto_sun)
scene.collection.objects.link(ob_auto_sun)
ob_auto_sun.rotation_euler = (0.872665, 0.174533, 0.523599)
bpy.context.view_layer.update()
